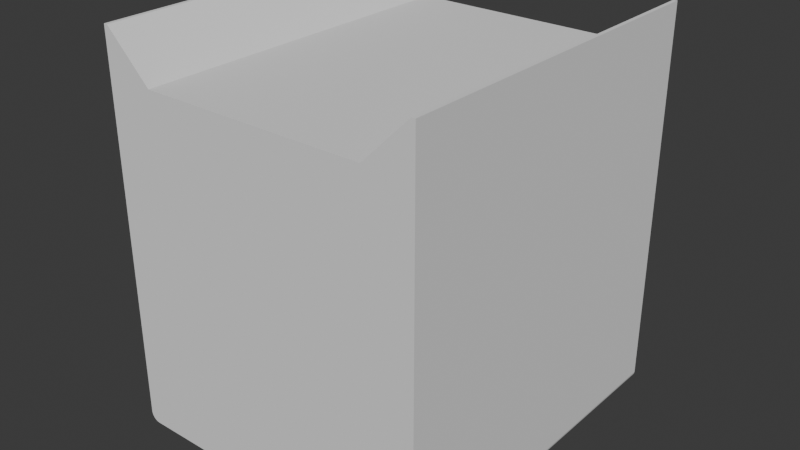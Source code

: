 # Source: gripper_body.blend  (saved by Blender 4.4.30; exported with 4.5.12 LTS)
import bpy
from mathutils import Matrix  # noqa: F401  (used for matrix-valued properties, if any)

bpy.ops.wm.read_factory_settings(use_empty=True)
scene = bpy.context.scene
scene.name = 'Scene'

# ---- collections
col_collection = bpy.data.collections.new('Collection'); scene.collection.children.link(col_collection)

# ---- world
world_world = bpy.data.worlds.new('World'); scene.world = world_world
world_world.use_nodes = True; world_world.node_tree.nodes.clear()
_N = world_world.node_tree.nodes; _L = world_world.node_tree.links
n0 = _N.new('ShaderNodeOutputWorld'); n0.name = 'World Output'; n0.location = (300, 300)
n1 = _N.new('ShaderNodeBackground'); n1.name = 'Background'; n1.location = (10, 300)
n1.inputs[0].default_value = (0.05088, 0.05088, 0.05088, 1.0)
_L.new(n1.outputs[0], n0.inputs[0])
n0.is_active_output = True
world_world.color = (0.05088, 0.05088, 0.05088)
world_world.sun_shadow_jitter_overblur = 0.0

# ---- meshes
me_gripper___aruco_shell_back_001 = bpy.data.meshes.new('Gripper - aruco shell back.001')
me_gripper___aruco_shell_back_001.from_pydata([(-50.0, -71.3, 130.4), (-35.8, -71.3, 116.2), (51.2, -71.3, 130.4), (50.0, -71.3, 130.4), (48.31, -71.3, 6.001), (48.61, -71.3, 6.026), (48.92, -71.3, 6.086), (49.17, -71.3, 6.16), (49.48, -71.3, 6.286), (49.81, -71.3, 6.464), (50.04, -71.3, 6.63), (50.3, -71.3, 6.853), (50.56, -71.3, 7.145), (50.75, -71.3, 7.425), (50.89, -71.3, 7.677), (50.99, -71.3, 7.893), (51.08, -71.3, 8.14), (51.15, -71.3, 8.445), (51.2, -71.3, 8.804), (-51.2, -71.3, 130.4), (-48.4, -71.3, 6.004), (-48.73, -71.3, 6.046), (-49.04, -71.3, 6.117), (-49.33, -71.3, 6.221), (-49.62, -71.3, 6.353), (-49.91, -71.3, 6.531), (-50.16, -71.3, 6.723), (-50.36, -71.3, 6.921), (-50.52, -71.3, 7.097), (-50.66, -71.3, 7.285), (-50.83, -71.3, 7.552), (-50.95, -71.3, 7.81), (-51.04, -71.3, 8.03), (-51.11, -71.3, 8.282), (-51.17, -71.3, 8.59), (-51.2, -71.3, 8.894), (35.8, -71.3, 116.2), (-50.0, 41.62, 130.4), (-35.8, 41.62, 116.2), (51.2, 41.62, 130.4), (50.0, 41.62, 130.4), (48.32, 41.62, 6.002), (48.57, 41.62, 6.022), (48.81, 41.62, 6.061), (49.03, 41.62, 6.118), (49.33, 41.62, 6.22), (49.66, 41.62, 6.379), (49.93, 41.62, 6.546), (50.11, 41.62, 6.689), (50.33, 41.62, 6.883), (50.52, 41.62, 7.097), (50.69, 41.62, 7.328), (50.88, 41.62, 7.645), (51.02, 41.62, 7.981), (51.11, 41.62, 8.282), (51.16, 41.62, 8.485), (51.19, 41.62, 8.694), (51.2, 41.62, 8.918), (-51.2, 41.62, 130.4), (-48.38, 41.62, 6.003), (-48.71, 41.62, 6.043), (-49.04, 41.62, 6.119), (-49.39, 41.62, 6.244), (-49.65, 41.62, 6.372), (-49.91, 41.62, 6.536), (-50.2, 41.62, 6.764), (-50.46, 41.62, 7.024), (-50.65, 41.62, 7.272), (-50.79, 41.62, 7.493), (-50.93, 41.62, 7.748), (-51.03, 41.62, 7.991), (-51.09, 41.62, 8.191), (-51.14, 41.62, 8.395), (-51.18, 41.62, 8.627), (-51.2, 41.62, 8.881), (35.8, 41.62, 116.2), (0.07027, -2.37, 4.0), (0.08789, -4.372, 6.0), (0.3751, -2.389, 4.0), (0.2178, -4.385, 6.0), (0.677, -2.435, 4.0), (0.3592, -4.413, 6.0), (0.9438, -2.499, 4.0), (0.4848, -4.45, 6.0), (1.206, -2.583, 4.0), (0.6306, -4.508, 6.0), (1.46, -2.688, 4.0), (1.705, -2.812, 4.0), (0.7919, -4.595, 6.0), (1.913, -2.938, 4.0), (2.089, -3.061, 4.0), (0.9516, -4.709, 6.0), (2.327, -3.254, 4.0), (1.095, -4.843, 6.0), (2.545, -3.466, 4.0), (2.686, -3.626, 4.0), (1.228, -5.005, 6.0), (2.838, -3.819, 4.0), (2.989, -4.048, 4.0), (1.323, -5.162, 6.0), (3.124, -4.289, 4.0), (1.385, -5.292, 6.0), (3.237, -4.538, 4.0), (3.333, -4.797, 4.0), (1.434, -5.427, 6.0), (3.398, -5.03, 4.0), (1.467, -5.554, 6.0), (3.444, -5.24, 4.0), (1.489, -5.683, 6.0), (3.483, -5.513, 4.0), (1.501, -5.84, 6.0), (3.5, -5.787, 4.0), (3.497, -6.031, 4.0), (1.493, -6.023, 6.0), (3.477, -6.275, 4.0), (3.446, -6.485, 4.0), (1.471, -6.165, 6.0), (3.395, -6.726, 4.0), (1.433, -6.317, 6.0), (3.327, -6.959, 4.0), (3.231, -7.219, 4.0), (1.362, -6.5, 6.0), (3.101, -7.494, 4.0), (1.268, -6.673, 6.0), (2.964, -7.733, 4.0), (2.772, -8.009, 4.0), (1.161, -6.821, 6.0), (2.596, -8.218, 4.0), (1.073, -6.919, 6.0), (2.447, -8.373, 4.0), (0.9581, -7.026, 6.0), (2.22, -8.578, 4.0), (1.925, -8.795, 4.0), (0.8097, -7.133, 6.0), (1.636, -8.965, 4.0), (0.6847, -7.205, 6.0), (1.388, -9.084, 4.0), (0.5175, -7.279, 6.0), (1.16, -9.173, 4.0), (0.8675, -9.262, 4.0), (0.3538, -7.328, 6.0), (0.2001, -7.358, 6.0), (0.5692, -9.324, 4.0), (0.296, -9.358, 4.0), (0.03011, -7.37, 6.0), (0.02192, -9.37, 4.0), (-0.1267, -7.365, 6.0), (-0.2223, -9.363, 4.0), (-0.4341, -9.343, 4.0), (-0.2697, -7.346, 6.0), (-0.677, -9.305, 4.0), (-0.4097, -7.314, 6.0), (-0.9439, -9.241, 4.0), (-1.147, -9.177, 4.0), (-0.5948, -7.248, 6.0), (-1.348, -9.101, 4.0), (-1.57, -8.999, 4.0), (-0.7581, -7.165, 6.0), (-1.811, -8.866, 4.0), (-0.9211, -7.056, 6.0), (-2.04, -8.715, 4.0), (-2.281, -8.526, 4.0), (-1.058, -6.934, 6.0), (-2.546, -8.273, 4.0), (-1.147, -6.837, 6.0), (-2.745, -8.042, 4.0), (-1.227, -6.734, 6.0), (-2.872, -7.871, 4.0), (-2.989, -7.692, 4.0), (-1.311, -6.601, 6.0), (-3.094, -7.506, 4.0), (-3.189, -7.314, 4.0), (-1.39, -6.436, 6.0), (-3.293, -7.059, 4.0), (-1.456, -6.237, 6.0), (-3.376, -6.797, 4.0), (-3.438, -6.529, 4.0), (-1.489, -6.057, 6.0), (-3.483, -6.227, 4.0), (-1.501, -5.9, 6.0), (-3.5, -5.953, 4.0), (-3.497, -5.709, 4.0), (-1.492, -5.704, 6.0), (-3.477, -5.465, 4.0), (-3.435, -5.193, 4.0), (-1.463, -5.536, 6.0), (-3.355, -4.866, 4.0), (-1.428, -5.41, 6.0), (-3.231, -4.521, 4.0), (-1.378, -5.275, 6.0), (-3.073, -4.191, 4.0), (-1.302, -5.123, 6.0), (-2.914, -3.931, 4.0), (-1.186, -4.949, 6.0), (-2.772, -3.732, 4.0), (-2.616, -3.544, 4.0), (-1.046, -4.793, 6.0), (-2.425, -3.345, 4.0), (-2.196, -3.143, 4.0), (-0.9168, -4.682, 6.0), (-1.95, -2.962, 4.0), (-0.7544, -4.572, 6.0), (-1.716, -2.819, 4.0), (-1.499, -2.706, 4.0), (-0.578, -4.485, 6.0), (-1.304, -2.622, 4.0), (-1.103, -2.547, 4.0), (-0.4052, -4.424, 6.0), (-0.8681, -2.479, 4.0), (-0.5686, -2.415, 4.0), (-0.2258, -4.386, 6.0), (-0.2351, -2.377, 4.0), (-0.05652, -4.37, 6.0), (-35.76, -5.0, 4.0), (-29.76, -5.0, 4.0), (-36.28, -5.0, 6.0), (-30.28, -5.0, 6.0), (4.5, -21.0, 6.0), (4.5, -21.0, 4.0), (4.5, 4.53e-07, 6.0), (4.5, 3.02e-07, 4.0), (-4.5, -21.0, 4.0), (-4.5, -21.0, 6.0), (-4.5, 3.02e-07, 4.0), (-4.5, 4.53e-07, 6.0), (-10.71, 37.4, 12.0), (-10.67, 37.4, 6.0), (-10.56, 37.42, 12.0), (-10.52, 37.43, 6.0), (-10.44, 37.45, 12.0), (-10.4, 37.46, 6.0), (-10.31, 37.5, 12.0), (-10.31, 37.5, 6.0), (-10.21, 37.55, 6.0), (-10.17, 37.59, 12.0), (-10.14, 37.61, 6.0), (-10.06, 37.67, 6.0), (-10.06, 37.68, 12.0), (-9.997, 37.74, 6.0), (-9.993, 37.75, 12.0), (-9.932, 37.82, 6.0), (-9.929, 37.83, 12.0), (-9.872, 37.92, 6.0), (-9.869, 37.93, 12.0), (-9.83, 38.01, 6.0), (-9.828, 38.01, 12.0), (-9.797, 38.1, 6.0), (-9.795, 38.1, 12.0), (-9.77, 38.2, 6.0), (-9.762, 38.24, 12.0), (-9.753, 38.31, 6.0), (-9.75, 38.37, 12.0), (-9.75, 38.44, 6.0), (-9.752, 38.46, 12.0), (-9.768, 38.6, 6.0), (-9.766, 38.59, 12.0), (-9.807, 38.74, 12.0), (-9.809, 38.74, 6.0), (-9.861, 38.86, 6.0), (-9.868, 38.87, 12.0), (-9.919, 38.96, 6.0), (-9.942, 38.99, 12.0), (-9.982, 39.04, 6.0), (-10.05, 39.12, 12.0), (-10.07, 39.13, 6.0), (-10.15, 39.2, 6.0), (-10.19, 39.23, 12.0), (-10.27, 39.28, 6.0), (-10.31, 39.3, 12.0), (-10.41, 39.34, 6.0), (-10.45, 39.36, 12.0), (-10.55, 39.38, 6.0), (-10.62, 39.39, 12.0), (-10.67, 39.4, 6.0), (-10.78, 39.4, 6.0), (-10.78, 39.4, 12.0), (-10.91, 39.39, 12.0), (-10.91, 39.39, 6.0), (-11.02, 39.36, 6.0), (-11.04, 39.36, 12.0), (-11.13, 39.33, 6.0), (-11.14, 39.32, 12.0), (-11.26, 39.26, 6.0), (-11.23, 39.28, 12.0), (-11.35, 39.2, 12.0), (-11.38, 39.17, 6.0), (-11.45, 39.11, 12.0), (-11.47, 39.09, 6.0), (-11.52, 39.04, 12.0), (-11.55, 39.0, 6.0), (-11.59, 38.95, 12.0), (-11.63, 38.88, 6.0), (-11.64, 38.85, 12.0), (-11.68, 38.78, 6.0), (-11.69, 38.74, 12.0), (-11.71, 38.68, 6.0), (-11.73, 38.58, 12.0), (-11.74, 38.56, 6.0), (-11.75, 38.44, 6.0), (-11.75, 38.43, 12.0), (-11.75, 38.32, 6.0), (-11.74, 38.28, 12.0), (-11.74, 38.23, 6.0), (-11.72, 38.16, 12.0), (-11.71, 38.14, 6.0), (-11.69, 38.05, 12.0), (-11.68, 38.04, 6.0), (-11.62, 37.91, 6.0), (-11.62, 37.9, 12.0), (-11.55, 37.79, 6.0), (-11.52, 37.76, 12.0), (-11.47, 37.71, 6.0), (-11.42, 37.65, 12.0), (-11.39, 37.63, 6.0), (-11.31, 37.57, 12.0), (-11.3, 37.57, 6.0), (-11.21, 37.51, 6.0), (-11.2, 37.51, 12.0), (-11.09, 37.46, 6.0), (-11.11, 37.47, 12.0), (-11.02, 37.44, 12.0), (-10.94, 37.42, 6.0), (-10.88, 37.41, 12.0), (-10.81, 37.4, 6.0), (-4.65, 8.305e-07, 11.0), (-4.65, 4.643e-07, 6.15), (-4.65, 0.6, 11.0), (-4.65, 0.6, 6.15), (10.83, 37.4, 6.0), (10.83, 37.4, 12.0), (10.94, 37.42, 12.0), (10.98, 37.43, 6.0), (11.06, 37.45, 12.0), (11.1, 37.46, 6.0), (11.19, 37.5, 12.0), (11.19, 37.5, 6.0), (11.29, 37.55, 6.0), (11.33, 37.59, 12.0), (11.38, 37.63, 6.0), (11.44, 37.68, 12.0), (11.47, 37.7, 6.0), (11.51, 37.75, 12.0), (11.54, 37.78, 6.0), (11.57, 37.83, 12.0), (11.61, 37.88, 6.0), (11.63, 37.93, 12.0), (11.67, 38.01, 6.0), (11.68, 38.04, 12.0), (11.71, 38.13, 6.0), (11.72, 38.16, 12.0), (11.73, 38.22, 6.0), (11.74, 38.26, 12.0), (11.75, 38.32, 6.0), (11.75, 38.37, 12.0), (11.75, 38.43, 6.0), (11.74, 38.52, 12.0), (11.74, 38.53, 6.0), (11.73, 38.62, 6.0), (11.72, 38.64, 12.0), (11.69, 38.75, 12.0), (11.69, 38.75, 6.0), (11.63, 38.87, 6.0), (11.63, 38.87, 12.0), (11.58, 38.96, 6.0), (11.56, 38.99, 12.0), (11.5, 39.06, 6.0), (11.48, 39.08, 12.0), (11.42, 39.14, 6.0), (11.39, 39.17, 12.0), (11.33, 39.21, 6.0), (11.26, 39.26, 12.0), (11.24, 39.27, 6.0), (11.15, 39.32, 6.0), (11.14, 39.32, 12.0), (11.04, 39.36, 6.0), (11.03, 39.36, 12.0), (10.88, 39.39, 6.0), (10.88, 39.39, 12.0), (10.72, 39.4, 6.0), (10.72, 39.4, 12.0), (10.59, 39.39, 12.0), (10.59, 39.39, 6.0), (10.48, 39.36, 6.0), (10.5, 39.37, 12.0), (10.41, 39.34, 12.0), (10.37, 39.33, 6.0), (10.3, 39.29, 12.0), (10.26, 39.27, 6.0), (10.2, 39.23, 12.0), (10.16, 39.21, 6.0), (10.09, 39.15, 12.0), (10.05, 39.12, 6.0), (9.993, 39.05, 12.0), (9.947, 39.0, 6.0), (9.909, 38.94, 12.0), (9.885, 38.9, 6.0), (9.842, 38.82, 12.0), (9.837, 38.81, 6.0), (9.786, 38.67, 6.0), (9.792, 38.69, 12.0), (9.764, 38.57, 12.0), (9.755, 38.51, 6.0), (9.75, 38.43, 12.0), (9.75, 38.34, 6.0), (9.756, 38.28, 12.0), (9.769, 38.2, 6.0), (9.778, 38.16, 12.0), (9.795, 38.1, 6.0), (9.811, 38.06, 12.0), (9.845, 37.97, 6.0), (9.867, 37.93, 12.0), (9.914, 37.85, 6.0), (9.947, 37.8, 12.0), (9.998, 37.74, 6.0), (10.03, 37.7, 12.0), (10.1, 37.64, 6.0), (10.12, 37.62, 12.0), (10.2, 37.57, 6.0), (10.23, 37.55, 12.0), (10.29, 37.51, 6.0), (10.34, 37.49, 12.0), (10.41, 37.46, 6.0), (10.46, 37.44, 12.0), (10.56, 37.42, 6.0), (10.59, 37.41, 12.0), (10.69, 37.4, 6.0), (10.72, 37.4, 12.0), (-2.65, 8.305e-07, 11.0), (-2.65, 0.6, 11.0), (-2.65, 4.643e-07, 6.15), (-2.65, 0.6, 6.15), (0.03816, 21.9, 5.0), (0.01089, 20.9, 6.0), (0.3176, 20.91, 6.0), (0.2462, 21.91, 5.0), (0.4911, 21.93, 5.0), (0.6649, 20.94, 6.0), (0.8008, 21.98, 5.0), (0.9648, 20.99, 6.0), (1.307, 21.07, 6.0), (1.003, 22.03, 5.0), (1.24, 22.1, 5.0), (1.681, 21.19, 6.0), (1.534, 22.21, 5.0), (1.964, 21.3, 6.0), (1.756, 22.31, 5.0), (2.202, 21.41, 6.0), (1.973, 22.42, 5.0), (2.434, 21.53, 6.0), (2.659, 21.67, 6.0), (2.181, 22.55, 5.0), (2.914, 21.84, 6.0), (2.354, 22.67, 5.0), (2.575, 22.84, 5.0), (3.19, 22.05, 6.0), (3.418, 22.25, 6.0), (2.807, 23.05, 5.0), (3.605, 22.43, 6.0), (3.022, 23.28, 5.0), (3.811, 22.66, 6.0), (3.197, 23.49, 5.0), (3.972, 22.86, 6.0), (4.128, 23.08, 6.0), (3.318, 23.67, 5.0), (3.431, 23.84, 5.0), (4.292, 23.33, 6.0), (3.55, 24.06, 5.0), (4.442, 23.6, 6.0), (3.684, 24.34, 5.0), (4.573, 23.88, 6.0), (4.704, 24.2, 6.0), (3.806, 24.67, 5.0), (4.834, 24.62, 6.0), (3.882, 24.94, 5.0), (3.934, 25.17, 5.0), (4.928, 25.04, 6.0), (3.98, 25.49, 5.0), (4.969, 25.34, 6.0), (4.992, 25.61, 6.0), (3.998, 25.76, 5.0), (5.001, 25.96, 6.0), (4.0, 25.97, 5.0), (3.988, 26.22, 5.0), (4.99, 26.21, 6.0), (4.967, 26.48, 6.0), (3.966, 26.42, 5.0), (3.933, 26.63, 5.0), (4.915, 26.82, 6.0), (3.881, 26.87, 5.0), (4.849, 27.12, 6.0), (3.825, 27.07, 5.0), (4.766, 27.42, 6.0), (3.734, 27.34, 5.0), (4.632, 27.79, 6.0), (3.624, 27.59, 5.0), (4.45, 28.18, 6.0), (3.514, 27.81, 5.0), (4.235, 28.56, 6.0), (3.372, 28.05, 5.0), (3.255, 28.22, 5.0), (4.013, 28.88, 6.0), (3.129, 28.39, 5.0), (3.824, 29.12, 6.0), (2.947, 28.61, 5.0), (3.589, 29.38, 6.0), (2.777, 28.78, 5.0), (3.271, 29.68, 6.0), (2.622, 28.92, 5.0), (2.433, 29.08, 5.0), (2.965, 29.93, 6.0), (2.235, 29.22, 5.0), (2.677, 30.12, 6.0), (2.028, 29.35, 5.0), (2.336, 30.32, 6.0), (1.845, 29.45, 5.0), (1.656, 29.54, 5.0), (2.024, 30.47, 6.0), (1.464, 29.62, 5.0), (1.74, 30.59, 6.0), (1.266, 29.7, 5.0), (1.452, 30.69, 6.0), (0.9986, 29.77, 5.0), (1.155, 30.77, 6.0), (0.7259, 29.83, 5.0), (0.7695, 30.84, 6.0), (0.4497, 29.88, 5.0), (0.425, 30.88, 6.0), (0.2423, 29.89, 5.0), (0.1186, 30.9, 6.0), (0.03165, 29.9, 5.0), (-0.2305, 30.9, 6.0), (-0.2123, 29.89, 5.0), (-0.4562, 29.87, 5.0), (-0.5783, 30.87, 6.0), (-0.7323, 29.83, 5.0), (-0.9672, 30.81, 6.0), (-1.005, 29.77, 5.0), (-1.391, 30.7, 6.0), (-1.239, 29.7, 5.0), (-1.72, 30.6, 6.0), (-1.469, 29.62, 5.0), (-1.964, 30.5, 6.0), (-1.757, 29.49, 5.0), (-2.242, 30.37, 6.0), (-2.003, 29.36, 5.0), (-2.587, 30.18, 6.0), (-2.24, 29.22, 5.0), (-2.914, 29.96, 6.0), (-2.493, 29.03, 5.0), (-3.19, 29.75, 6.0), (-2.705, 28.85, 5.0), (-3.484, 29.49, 6.0), (-2.88, 28.68, 5.0), (-3.754, 29.2, 6.0), (-3.044, 28.5, 5.0), (-3.975, 28.93, 6.0), (-3.197, 28.31, 5.0), (-3.318, 28.13, 5.0), (-4.152, 28.69, 6.0), (-3.449, 27.93, 5.0), (-4.338, 28.39, 6.0), (-3.582, 27.68, 5.0), (-4.519, 28.04, 6.0), (-3.711, 27.4, 5.0), (-4.657, 27.72, 6.0), (-3.817, 27.1, 5.0), (-4.787, 27.35, 6.0), (-3.873, 26.9, 5.0), (-4.885, 26.97, 6.0), (-3.921, 26.69, 5.0), (-4.941, 26.67, 6.0), (-3.972, 26.38, 5.0), (-4.984, 26.32, 6.0), (-3.997, 26.07, 5.0), (-5.001, 25.93, 6.0), (-3.999, 25.76, 5.0), (-4.993, 25.63, 6.0), (-3.975, 25.44, 5.0), (-4.972, 25.37, 6.0), (-4.93, 25.06, 6.0), (-3.933, 25.17, 5.0), (-4.87, 24.76, 6.0), (-3.881, 24.93, 5.0), (-4.804, 24.51, 6.0), (-3.815, 24.69, 5.0), (-4.724, 24.26, 6.0), (-3.734, 24.46, 5.0), (-4.599, 23.93, 6.0), (-3.653, 24.27, 5.0), (-3.547, 24.05, 5.0), (-4.43, 23.58, 6.0), (-3.446, 23.87, 5.0), (-4.235, 23.24, 6.0), (-3.334, 23.69, 5.0), (-4.039, 22.95, 6.0), (-3.151, 23.43, 5.0), (-3.851, 22.71, 6.0), (-2.971, 23.22, 5.0), (-3.619, 22.45, 6.0), (-2.802, 23.04, 5.0), (-3.369, 22.2, 6.0), (-2.649, 22.9, 5.0), (-2.488, 22.77, 5.0), (-3.103, 21.98, 6.0), (-2.235, 22.58, 5.0), (-2.822, 21.77, 6.0), (-2.566, 21.61, 6.0), (-1.967, 22.42, 5.0), (-2.338, 21.48, 6.0), (-1.688, 22.27, 5.0), (-2.063, 21.34, 6.0), (-1.365, 22.14, 5.0), (-1.782, 21.23, 6.0), (-1.492, 21.13, 6.0), (-1.066, 22.04, 5.0), (-1.199, 21.05, 6.0), (-0.7944, 21.98, 5.0), (-0.9434, 20.99, 6.0), (-0.4842, 21.93, 5.0), (-0.5965, 20.93, 6.0), (-0.2065, 21.9, 5.0), (-0.2508, 20.91, 6.0), (8.751, 25.84, 6.0), (8.752, 25.79, 12.0), (8.752, 38.51, 12.0), (29.76, -5.0, 4.0), (30.28, -5.0, 6.0), (29.76, 3.02e-07, 4.0), (30.28, 4.53e-07, 6.0), (8.76, 25.7, 6.0), (8.775, 25.58, 12.0), (8.785, 25.52, 6.0), (8.806, 25.43, 12.0), (8.825, 25.35, 6.0), (8.849, 25.28, 12.0), (8.892, 25.16, 6.0), (8.924, 25.08, 12.0), (8.989, 24.95, 6.0), (9.02, 24.9, 12.0), (9.088, 24.79, 6.0), (9.104, 24.76, 12.0), (9.213, 24.62, 6.0), (9.188, 24.65, 12.0), (9.314, 24.51, 12.0), (9.369, 24.45, 6.0), (9.455, 24.38, 12.0), (9.514, 24.33, 6.0), (9.607, 24.26, 12.0), (9.642, 24.23, 6.0), (9.761, 24.16, 6.0), (9.8, 24.14, 12.0), (9.915, 24.08, 6.0), (10.01, 24.04, 12.0), (10.13, 24.0, 6.0), (10.19, 23.98, 12.0), (10.33, 23.94, 6.0), (10.34, 23.94, 12.0), (10.54, 23.91, 6.0), (10.48, 23.92, 12.0), (10.62, 23.9, 12.0), (10.73, 23.9, 6.0), (10.77, 23.9, 12.0), (10.88, 23.9, 6.0), (10.96, 23.91, 12.0), (11.02, 23.92, 6.0), (11.16, 23.94, 6.0), (11.17, 23.94, 12.0), (11.36, 24.0, 6.0), (11.37, 24.0, 12.0), (11.59, 24.08, 6.0), (11.55, 24.07, 12.0), (11.71, 24.14, 12.0), (11.79, 24.19, 6.0), (11.86, 24.23, 12.0), (11.94, 24.29, 6.0), (12.01, 24.35, 12.0), (12.06, 24.39, 6.0), (12.18, 24.5, 12.0), (12.2, 24.52, 6.0), (12.31, 24.65, 12.0), (12.34, 24.69, 6.0), (12.41, 24.79, 12.0), (12.46, 24.87, 6.0), (12.49, 24.92, 12.0), (12.54, 25.0, 6.0), (12.57, 25.06, 12.0), (12.62, 25.18, 6.0), (12.63, 25.2, 12.0), (12.67, 25.34, 12.0), (12.68, 25.38, 6.0), (12.7, 25.47, 12.0), (12.72, 25.53, 6.0), (12.73, 25.64, 12.0), (12.74, 25.69, 6.0), (12.75, 25.83, 12.0), (12.75, 25.84, 6.0), (-50.0, 9.0, 24.7), (-39.37, 1.302e-06, 17.25), (-50.0, 1.865e-06, 24.7), (-36.28, 4.53e-07, 6.0), (-30.28, 4.53e-07, 6.0), (34.83, 0.6, 6.0), (34.83, 9.0, 6.0), (23.58, 9.0, 6.0), (-34.83, 0.6, 6.0), (-23.58, 9.0, 6.0), (-34.83, 9.0, 6.0), (10.46, 40.38, 6.0), (-10.68, 40.4, 6.0), (10.66, 40.4, 6.0), (9.941, 40.23, 6.0), (-12.66, 39.01, 6.0), (8.752, 38.51, 6.0), (-10.48, 40.38, 6.0), (-9.745, 40.13, 6.0), (-9.613, 40.05, 6.0), (9.724, 40.12, 6.0), (-9.331, 39.81, 6.0), (10.15, 40.31, 6.0), (10.32, 40.35, 6.0), (-9.931, 40.23, 6.0), (12.66, 39.01, 6.0), (-9.088, 39.51, 6.0), (-8.98, 39.33, 6.0), (-8.886, 39.13, 6.0), (8.775, 38.72, 6.0), (9.352, 39.83, 6.0), (9.468, 39.94, 6.0), (9.578, 40.02, 6.0), (8.994, 39.36, 6.0), (8.818, 38.92, 6.0), (12.7, 38.83, 6.0), (-9.487, 39.95, 6.0), (-9.192, 39.65, 6.0), (9.244, 39.72, 6.0), (-8.816, 38.91, 6.0), (-8.773, 38.71, 6.0), (-8.752, 38.5, 6.0), (9.114, 39.55, 6.0), (-10.31, 40.35, 6.0), (-10.14, 40.31, 6.0), (-8.752, 25.79, 6.0), (8.897, 39.15, 6.0), (12.73, 38.67, 6.0), (-12.18, 24.5, 6.0), (12.75, 38.49, 6.0), (-10.96, 23.91, 6.0), (-12.31, 24.65, 6.0), (-12.67, 25.34, 6.0), (-9.65, 24.23, 6.0), (-9.8, 24.14, 6.0), (-10.01, 24.04, 6.0), (-10.48, 23.92, 6.0), (-10.62, 23.9, 6.0), (-10.77, 23.9, 6.0), (-11.37, 24.0, 6.0), (-12.01, 24.35, 6.0), (-9.221, 24.61, 6.0), (-9.377, 24.44, 6.0), (-10.19, 23.98, 6.0), (-10.34, 23.94, 6.0), (-11.17, 23.94, 6.0), (-12.75, 38.49, 6.0), (-8.806, 25.43, 6.0), (-11.55, 24.07, 6.0), (-11.71, 24.14, 6.0), (-11.86, 24.23, 6.0), (-12.41, 24.79, 6.0), (-12.49, 24.92, 6.0), (-12.63, 25.2, 6.0), (-12.73, 38.68, 6.0), (-12.7, 38.84, 6.0), (-9.104, 24.76, 6.0), (-9.522, 24.32, 6.0), (-12.57, 25.06, 6.0), (-12.7, 25.47, 6.0), (-12.75, 25.83, 6.0), (-8.775, 25.58, 6.0), (-8.924, 25.08, 6.0), (-8.849, 25.28, 6.0), (-9.02, 24.9, 6.0), (-12.73, 25.64, 6.0), (36.28, -5.0, 6.0), (36.28, 4.53e-07, 6.0), (-50.0, 1.735e-06, 22.99), (-50.0, 6.0, 22.99), (-50.0, 6.0, 14.86), (-50.0, 9.0, 14.68), (-10.85, 40.4, 4.0), (10.83, 40.4, 4.0), (35.76, -5.0, 4.0), (-12.75, 25.84, 12.0), (-12.74, 25.69, 12.0), (-12.72, 25.53, 12.0), (-12.68, 25.38, 12.0), (-12.62, 25.18, 12.0), (-12.54, 25.0, 12.0), (-12.46, 24.87, 12.0), (-12.34, 24.69, 12.0), (-12.2, 24.52, 12.0), (-12.06, 24.39, 12.0), (-11.94, 24.29, 12.0), (-11.79, 24.19, 12.0), (-11.59, 24.08, 12.0), (-11.36, 24.0, 12.0), (-11.16, 23.94, 12.0), (-11.02, 23.92, 12.0), (-10.88, 23.9, 12.0), (-10.73, 23.9, 12.0), (-10.54, 23.91, 12.0), (-10.33, 23.94, 12.0), (-10.13, 24.0, 12.0), (-9.915, 24.08, 12.0), (-9.761, 24.16, 12.0), (-9.642, 24.23, 12.0), (-9.514, 24.33, 12.0), (-9.369, 24.45, 12.0), (-9.213, 24.62, 12.0), (-9.088, 24.79, 12.0), (-9.007, 24.92, 12.0), (-8.927, 25.08, 12.0), (-8.857, 25.25, 12.0), (-8.808, 25.42, 12.0), (-8.779, 25.56, 12.0), (-8.76, 25.7, 12.0), (-8.75, 25.85, 12.0), (50.0, 9.0, 14.86), (50.0, 6.0, 14.68), (49.99, 9.0, 14.5), (49.96, 6.0, 14.07), (49.97, 9.0, 14.12), (49.93, 9.0, 13.74), (49.9, 6.0, 13.49), (49.88, 9.0, 13.36), (49.82, 6.0, 13.01), (49.81, 9.0, 12.98), (49.72, 6.0, 12.55), (49.71, 9.0, 12.5), (49.6, 6.0, 12.08), (49.6, 9.0, 12.04), (49.5, 6.0, 11.71), (49.46, 9.0, 11.58), (49.35, 6.0, 11.26), (49.3, 9.0, 11.13), (49.14, 6.0, 10.72), (49.12, 9.0, 10.68), (48.94, 6.0, 10.28), (48.92, 9.0, 10.25), (48.77, 6.0, 9.936), (48.75, 9.0, 9.906), (48.58, 6.0, 9.598), (48.52, 9.0, 9.479), (48.34, 6.0, 9.191), (48.27, 9.0, 9.075), (48.08, 6.0, 8.783), (48.0, 9.0, 8.671), (47.85, 6.0, 8.47), (47.72, 9.0, 8.29), (47.56, 6.0, 8.095), (47.41, 9.0, 7.91), (47.3, 6.0, 7.783), (47.06, 6.0, 7.515), (47.03, 9.0, 7.48), (46.72, 6.0, 7.166), (46.7, 9.0, 7.142), (46.38, 6.0, 6.841), (46.34, 9.0, 6.809), (46.01, 6.0, 6.523), (45.98, 9.0, 6.501), (45.71, 6.0, 6.283), (45.57, 9.0, 6.174), (45.42, 6.0, 6.07), (39.35, 1.301e-06, 17.23), (50.0, 1.865e-06, 24.7), (50.0, 9.0, 24.7), (35.76, 6.0, 4.0), (-42.47, 6.0, 4.0), (-42.47, 9.0, 4.0), (-35.76, 6.0, 4.0), (-23.58, 9.0, 4.0), (23.58, 9.0, 4.0), (42.47, 9.0, 4.0), (42.47, 6.0, 4.0), (-3.958, 25.32, 4.0), (11.19, 40.35, 4.0), (-3.915, 25.08, 4.0), (-3.999, 26.01, 4.0), (-3.511, 27.82, 4.0), (11.02, 40.38, 4.0), (12.39, 39.54, 4.0), (-3.999, 25.8, 4.0), (-3.989, 25.6, 4.0), (11.36, 40.31, 4.0), (-3.622, 27.6, 4.0), (-3.932, 26.64, 4.0), (12.52, 39.33, 4.0), (12.6, 39.15, 4.0), (3.331, 23.68, 4.0), (1.011, 29.77, 4.0), (1.279, 29.69, 4.0), (-0.9922, 29.78, 4.0), (-3.706, 27.41, 4.0), (-3.802, 27.15, 4.0), (-3.879, 26.88, 4.0), (-3.978, 26.33, 4.0), (-29.76, 3.02e-07, 4.0), (11.57, 40.23, 4.0), (11.75, 40.13, 4.0), (11.89, 40.05, 4.0), (-3.553, 24.06, 4.0), (3.444, 23.86, 4.0), (3.544, 24.04, 4.0), (3.936, 26.62, 4.0), (0.3574, 29.88, 4.0), (0.1482, 29.9, 4.0), (-0.7194, 29.84, 4.0), (-1.26, 29.7, 4.0), (-1.554, 29.59, 4.0), (-3.858, 24.84, 4.0), (-2.498, 22.78, 4.0), (-2.246, 22.59, 4.0), (3.19, 23.49, 4.0), (3.871, 24.89, 4.0), (3.932, 25.16, 4.0), (3.978, 25.47, 4.0), (3.726, 27.36, 4.0), (2.837, 28.72, 4.0), (0.8036, 29.82, 4.0), (0.6011, 29.86, 4.0), (-0.09487, 29.9, 4.0), (-0.4078, 29.88, 4.0), (-2.773, 28.78, 4.0), (-2.943, 28.61, 4.0), (-3.103, 28.42, 4.0), (-3.231, 28.26, 4.0), (-3.369, 28.06, 4.0), (12.01, 39.95, 4.0), (12.13, 39.85, 4.0), (12.25, 39.72, 4.0), (-3.45, 23.88, 4.0), (-3.342, 23.7, 4.0), (3.665, 24.3, 4.0), (3.884, 26.86, 4.0), (3.819, 27.09, 4.0), (3.615, 27.61, 4.0), (3.487, 27.86, 4.0), (3.36, 28.07, 4.0), (3.242, 28.24, 4.0), (2.58, 28.96, 4.0), (-3.775, 24.57, 4.0), (-3.159, 23.44, 4.0), (-2.956, 23.2, 4.0), (-1.979, 22.42, 4.0), (3.78, 24.59, 4.0), (3.998, 25.75, 4.0), (4.0, 25.96, 4.0), (3.989, 26.2, 4.0), (3.072, 28.46, 4.0), (2.358, 29.13, 4.0), (1.507, 29.61, 4.0), (-1.839, 29.45, 4.0), (-2.053, 29.33, 4.0), (-2.258, 29.2, 4.0), (-2.618, 28.92, 4.0), (-12.3, 39.66, 4.0), (-12.48, 39.4, 4.0), (-3.673, 24.31, 4.0), (-2.736, 22.98, 4.0), (-1.701, 22.28, 4.0), (3.967, 26.42, 4.0), (2.186, 29.25, 4.0), (2.008, 29.36, 4.0), (-12.19, 39.79, 4.0), (-1.075, 22.05, 4.0), (1.326, 22.13, 4.0), (1.763, 29.49, 4.0), (-11.04, 40.38, 4.0), (-2.456, 29.06, 4.0), (-12.4, 39.54, 4.0), (-12.55, 39.28, 4.0), (3.013, 23.27, 4.0), (-11.54, 40.24, 4.0), (-12.09, 39.89, 4.0), (-11.96, 39.99, 4.0), (-12.6, 39.16, 4.0), (1.746, 22.3, 4.0), (2.229, 22.58, 4.0), (-11.18, 40.35, 4.0), (-11.35, 40.31, 4.0), (-11.82, 40.09, 4.0), (-0.8422, 21.99, 4.0), (1.555, 22.21, 4.0), (2.483, 22.76, 4.0), (2.797, 23.04, 4.0), (-11.7, 40.16, 4.0), (-1.472, 22.18, 4.0), (-1.279, 22.11, 4.0), (1.961, 22.41, 4.0), (2.646, 22.9, 4.0), (1.06, 22.04, 4.0), (-0.498, 21.93, 4.0), (0.02499, 21.9, 4.0), (0.304, 21.91, 4.0), (-0.2181, 21.91, 4.0), (0.7879, 21.98, 4.0), (0.5481, 21.94, 4.0), (50.0, 6.0, 22.99), (50.0, 1.735e-06, 22.99), (-10.79, 40.4, 12.0), (-10.6, 40.39, 12.0), (-10.46, 40.38, 12.0), (-10.32, 40.35, 12.0), (-10.15, 40.31, 12.0), (-9.941, 40.23, 12.0), (-9.724, 40.12, 12.0), (-9.578, 40.02, 12.0), (-9.468, 39.94, 12.0), (-9.352, 39.83, 12.0), (-9.244, 39.72, 12.0), (-9.114, 39.55, 12.0), (-8.994, 39.36, 12.0), (-8.897, 39.15, 12.0), (-8.818, 38.92, 12.0), (-8.775, 38.72, 12.0), (-8.752, 38.51, 12.0), (-11.02, 40.38, 12.0), (-11.19, 40.35, 12.0), (-11.36, 40.31, 12.0), (-11.57, 40.23, 12.0), (-11.75, 40.13, 12.0), (-11.89, 40.05, 12.0), (-12.01, 39.95, 12.0), (-12.13, 39.85, 12.0), (-12.25, 39.72, 12.0), (-12.39, 39.54, 12.0), (-12.52, 39.33, 12.0), (-12.6, 39.16, 12.0), (-12.66, 39.0, 12.0), (-12.7, 38.83, 12.0), (-12.73, 38.67, 12.0), (-12.75, 38.49, 12.0), (9.75, 25.85, 6.0), (11.65, 26.33, 6.0), (9.753, 25.99, 6.0), (9.77, 26.1, 6.0), (9.804, 26.23, 6.0), (9.856, 26.35, 6.0), (9.903, 26.43, 6.0), (9.969, 26.53, 6.0), (10.04, 26.6, 6.0), (10.12, 26.67, 6.0), (10.24, 26.76, 6.0), (10.38, 26.83, 6.0), (10.48, 26.86, 6.0), (10.58, 26.89, 6.0), (10.71, 26.9, 6.0), (10.82, 26.9, 6.0), (10.93, 26.88, 6.0), (11.05, 26.86, 6.0), (11.18, 26.8, 6.0), (11.3, 26.73, 6.0), (11.38, 26.68, 6.0), (11.46, 26.61, 6.0), (11.53, 26.52, 6.0), (11.6, 26.43, 6.0), (11.7, 26.22, 6.0), (11.73, 26.08, 6.0), (11.75, 25.96, 6.0), (11.75, 25.86, 6.0), (11.73, 25.71, 6.0), (11.69, 25.55, 6.0), (11.63, 25.43, 6.0), (11.57, 25.32, 6.0), (11.5, 25.24, 6.0), (11.41, 25.15, 6.0), (11.3, 25.06, 6.0), (11.17, 24.99, 6.0), (11.05, 24.95, 6.0), (10.91, 24.91, 6.0), (10.75, 24.9, 6.0), (10.61, 24.91, 6.0), (10.47, 24.94, 6.0), (10.35, 24.98, 6.0), (10.26, 25.03, 6.0), (10.17, 25.09, 6.0), (10.07, 25.16, 6.0), (9.981, 25.26, 6.0), (9.915, 25.35, 6.0), (9.861, 25.44, 6.0), (9.803, 25.58, 6.0), (9.767, 25.71, 6.0), (36.14, 8.305e-07, 11.0), (36.81, 1.025e-06, 13.57), (36.14, 0.6, 11.0), (36.81, 9.0, 13.58), (-36.14, 0.6, 11.0), (-36.14, 8.305e-07, 11.0), (-42.98, 9.0, 9.91), (-42.86, 9.0, 10.01), (-42.37, 9.0, 10.72), (-45.25, 9.0, 12.49), (-42.33, 9.0, 10.86), (-42.3, 9.0, 11.6), (-48.94, 9.0, 10.28), (-45.68, 9.0, 10.9), (-42.28, 9.0, 11.42), (-42.79, 9.0, 12.53), (-38.63, 9.0, 16.62), (-45.34, 9.0, 12.39), (-49.72, 9.0, 12.55), (-49.82, 9.0, 13.01), (-45.69, 9.0, 11.66), (-49.35, 9.0, 11.26), (-49.5, 9.0, 11.71), (-45.72, 9.0, 11.38), (-49.14, 9.0, 10.72), (-45.71, 9.0, 11.05), (-48.77, 9.0, 9.936), (-42.45, 9.0, 10.54), (-42.99, 9.0, 12.7), (-43.12, 9.0, 12.78), (-44.01, 9.0, 13.03), (-44.16, 9.0, 13.02), (-44.83, 9.0, 12.81), (-45.42, 9.0, 12.28), (-45.42, 9.0, 10.31), (-47.85, 9.0, 8.47), (-42.3, 9.0, 11.01), (-42.28, 9.0, 11.2), (-43.74, 9.0, 13.01), (-43.88, 9.0, 13.02), (-44.32, 9.0, 12.99), (-45.16, 9.0, 12.57), (-49.6, 9.0, 12.08), (-45.71, 9.0, 11.5), (-45.72, 9.0, 11.23), (-43.27, 9.0, 12.86), (-44.6, 9.0, 12.92), (-44.71, 9.0, 12.87), (-44.95, 9.0, 12.74), (-45.06, 9.0, 12.66), (-43.13, 9.0, 9.811), (-42.75, 9.0, 10.11), (-42.65, 9.0, 10.22), (-42.56, 9.0, 10.36), (-38.85, 9.0, 16.83), (-42.89, 9.0, 12.62), (-39.08, 9.0, 17.02), (-39.35, 9.0, 17.23), (-43.51, 9.0, 12.95), (-44.47, 9.0, 12.96), (-45.49, 9.0, 12.17), (-48.08, 9.0, 8.783), (-47.3, 9.0, 7.783), (-47.06, 9.0, 7.515), (-45.09, 9.0, 9.962), (-44.16, 9.0, 9.581), (-45.43, 9.0, 6.078), (-43.79, 9.0, 9.587), (-49.9, 9.0, 13.49), (-45.6, 9.0, 11.94), (-45.57, 9.0, 10.59), (-48.34, 9.0, 9.191), (-45.33, 9.0, 10.21), (-47.56, 9.0, 8.095), (-45.23, 9.0, 10.09), (-46.72, 9.0, 7.166), (-44.94, 9.0, 9.855), (-43.96, 9.0, 9.575), (-43.39, 9.0, 12.91), (-43.62, 9.0, 12.98), (-49.96, 9.0, 14.07), (-45.71, 9.0, 6.283), (-44.52, 9.0, 9.656), (-38.42, 9.0, 16.4), (-42.71, 9.0, 12.44), (-38.22, 9.0, 16.18), (-42.61, 9.0, 12.32), (-38.03, 9.0, 15.95), (-37.81, 9.0, 15.66), (-42.53, 9.0, 12.2), (-45.56, 9.0, 12.05), (-45.64, 9.0, 11.82), (-48.58, 9.0, 9.598), (-45.63, 9.0, 10.74), (-46.38, 9.0, 6.841), (-46.01, 9.0, 6.523), (-43.56, 9.0, 9.632), (-43.67, 9.0, 9.606), (-43.43, 9.0, 9.672), (-43.29, 9.0, 9.728), (-42.42, 9.0, 11.98), (-37.02, 9.0, 14.18), (-42.37, 9.0, 11.87), (-36.92, 9.0, 13.9), (-36.81, 9.0, 13.57), (-42.33, 9.0, 11.74), (-37.65, 9.0, 15.41), (-37.49, 9.0, 15.15), (-42.47, 9.0, 12.09), (-37.31, 9.0, 14.84), (-37.16, 9.0, 14.51), (-45.5, 9.0, 10.45), (-44.36, 9.0, 9.613), (-44.83, 9.0, 9.786), (-44.68, 9.0, 9.713), (-10.25, 26.76, 6.0), (-11.75, 25.94, 6.0), (-11.74, 26.06, 6.0), (-11.71, 26.18, 6.0), (-11.67, 26.29, 6.0), (-11.62, 26.4, 6.0), (-11.55, 26.5, 6.0), (-11.47, 26.6, 6.0), (-11.37, 26.68, 6.0), (-11.26, 26.76, 6.0), (-11.12, 26.83, 6.0), (-11.02, 26.86, 6.0), (-10.92, 26.89, 6.0), (-10.79, 26.9, 6.0), (-10.68, 26.9, 6.0), (-10.57, 26.88, 6.0), (-10.45, 26.86, 6.0), (-10.34, 26.81, 6.0), (-10.16, 26.71, 6.0), (-10.05, 26.61, 6.0), (-9.966, 26.52, 6.0), (-9.904, 26.44, 6.0), (-9.85, 26.34, 6.0), (-9.809, 26.24, 6.0), (-9.779, 26.14, 6.0), (-9.76, 26.05, 6.0), (-9.75, 25.93, 6.0), (-9.753, 25.81, 6.0), (-9.769, 25.71, 6.0), (-9.799, 25.59, 6.0), (-9.859, 25.44, 6.0), (-9.942, 25.31, 6.0), (-10.04, 25.19, 6.0), (-10.14, 25.11, 6.0), (-10.23, 25.05, 6.0), (-10.35, 24.98, 6.0), (-10.45, 24.95, 6.0), (-10.59, 24.91, 6.0), (-10.75, 24.9, 6.0), (-10.89, 24.91, 6.0), (-11.03, 24.94, 6.0), (-11.15, 24.98, 6.0), (-11.24, 25.03, 6.0), (-11.33, 25.09, 6.0), (-11.44, 25.18, 6.0), (-11.53, 25.27, 6.0), (-11.6, 25.38, 6.0), (-11.67, 25.5, 6.0), (-11.72, 25.65, 6.0), (-11.75, 25.81, 6.0), (-36.82, 1.026e-06, 13.59), (-40.58, 1.237e-06, 16.39), (-38.11, 9.78e-07, 12.95), (-38.03, 9.581e-07, 12.69), (40.58, 1.237e-06, 16.39), (38.04, 9.606e-07, 12.72), (-38.32, 1.021e-06, 13.52), (-37.03, 1.073e-06, 14.21), (-38.47, 1.046e-06, 13.85), (-37.17, 1.098e-06, 14.54), (-38.21, 9.998e-07, 13.24), (-36.92, 1.051e-06, 13.92), (38.18, 9.933e-07, 13.16), (36.92, 1.049e-06, 13.9), (38.33, 1.023e-06, 13.55), (37.02, 1.07e-06, 14.18), (38.51, 1.052e-06, 13.93), (37.31, 1.12e-06, 14.84), (37.16, 1.096e-06, 14.51), (-40.23, 1.217e-06, 16.11), (-39.05, 1.284e-06, 17.0), (-39.92, 1.195e-06, 15.83), (-38.4, 1.237e-06, 16.38), (-39.67, 1.176e-06, 15.57), (-38.74, 1.263e-06, 16.73), (38.87, 1.099e-06, 14.56), (37.65, 1.164e-06, 15.41), (37.49, 1.144e-06, 15.15), (38.71, 1.08e-06, 14.3), (40.03, 1.203e-06, 15.94), (38.85, 1.27e-06, 16.83), (39.81, 1.187e-06, 15.73), (38.63, 1.255e-06, 16.62), (39.61, 1.171e-06, 15.51), (-39.13, 1.127e-06, 14.93), (-38.09, 1.209e-06, 16.02), (-39.39, 1.152e-06, 15.26), (-38.92, 1.105e-06, 14.63), (-37.6, 1.158e-06, 15.33), (-37.83, 1.184e-06, 15.68), (-37.36, 1.126e-06, 14.92), (-38.7, 1.078e-06, 14.28), (39.22, 1.136e-06, 15.05), (39.04, 1.118e-06, 14.81), (37.81, 1.182e-06, 15.66), (40.26, 1.218e-06, 16.13), (39.08, 1.285e-06, 17.02), (38.42, 1.238e-06, 16.4), (39.41, 1.154e-06, 15.28), (38.22, 1.222e-06, 16.18), (38.03, 1.204e-06, 15.95), (-42.28, 6.0, 11.14), (-42.3, 6.0, 10.99), (-42.33, 6.0, 10.87), (-42.37, 6.0, 10.74), (-42.55, 6.0, 10.36), (-44.98, 6.0, 12.72), (-44.84, 6.0, 12.81), (-42.28, 6.0, 11.49), (-42.27, 6.0, 11.3), (-42.42, 6.0, 10.62), (-45.24, 6.0, 12.5), (-42.47, 6.0, 10.51), (-45.11, 6.0, 12.62), (-44.52, 6.0, 12.94), (-42.67, 6.0, 10.19), (-42.81, 6.0, 10.05), (-42.93, 6.0, 9.943), (-45.98, 6.0, 6.501), (-45.68, 6.0, 6.263), (-44.67, 6.0, 9.709), (-46.34, 6.0, 6.809), (-47.72, 6.0, 8.29), (-45.43, 6.0, 10.33), (-48.0, 6.0, 8.671), (-48.92, 6.0, 10.25), (-45.7, 6.0, 10.98), (-45.35, 6.0, 12.37), (-44.69, 6.0, 12.88), (-39.14, 6.0, 14.95), (-42.59, 6.0, 12.29), (-38.9, 6.0, 14.61), (-42.49, 6.0, 12.14), (-38.68, 6.0, 14.25), (-43.19, 6.0, 9.778), (-43.35, 6.0, 9.702), (-43.65, 6.0, 9.61), (-43.83, 6.0, 9.583), (-49.81, 6.0, 12.98), (-49.71, 6.0, 12.5), (-45.66, 6.0, 11.76), (-43.04, 6.0, 9.864), (-43.49, 6.0, 9.651), (-44.86, 6.0, 9.803), (-46.7, 6.0, 7.142), (-45.01, 6.0, 9.901), (-47.03, 6.0, 7.48), (-49.12, 6.0, 10.68), (-49.6, 6.0, 12.04), (-45.71, 6.0, 11.55), (-45.45, 6.0, 12.24), (-39.68, 6.0, 15.59), (-39.41, 6.0, 15.28), (-42.67, 6.0, 12.4), (-44.21, 6.0, 9.586), (-45.41, 6.0, 6.063), (-44.37, 6.0, 9.615), (-44.5, 6.0, 9.649), (-45.52, 6.0, 10.49), (-48.27, 6.0, 9.075), (-45.57, 6.0, 10.59), (-48.75, 6.0, 9.906), (-45.67, 6.0, 10.85), (-45.71, 6.0, 11.1), (-44.38, 6.0, 12.98), (-47.41, 6.0, 7.91), (-49.46, 6.0, 11.58), (-49.93, 6.0, 13.74), (-45.6, 6.0, 11.94), (-49.97, 6.0, 14.12), (-45.54, 6.0, 12.08), (-49.99, 6.0, 14.5), (-40.26, 6.0, 16.13), (-39.99, 6.0, 15.89), (-42.86, 6.0, 12.6), (-42.76, 6.0, 12.5), (-44.01, 6.0, 9.574), (-45.15, 6.0, 10.01), (-45.3, 6.0, 10.16), (-48.52, 6.0, 9.479), (-45.62, 6.0, 10.71), (-45.72, 6.0, 11.22), (-49.3, 6.0, 11.13), (-49.88, 6.0, 13.36), (-40.58, 6.0, 16.39), (-43.33, 6.0, 12.89), (-43.22, 6.0, 12.84), (-38.46, 6.0, 13.82), (-42.42, 6.0, 11.99), (-38.31, 6.0, 13.5), (-42.36, 6.0, 11.84), (-38.18, 6.0, 13.16), (-38.04, 6.0, 12.72), (-42.31, 6.0, 11.66), (-44.12, 6.0, 13.02), (-43.46, 6.0, 12.94), (-43.12, 6.0, 12.78), (-42.98, 6.0, 12.69), (-43.78, 6.0, 13.01), (-45.72, 6.0, 11.37), (-43.94, 6.0, 13.03), (-43.62, 6.0, 12.98), (-44.26, 6.0, 13.01), (45.72, 9.0, 11.37), (45.72, 6.0, 11.38), (45.71, 6.0, 11.5), (45.71, 9.0, 11.55), (45.7, 6.0, 11.62), (45.68, 9.0, 11.7), (45.67, 6.0, 11.75), (45.63, 9.0, 11.86), (45.62, 6.0, 11.89), (45.57, 9.0, 12.01), (45.57, 6.0, 12.01), (45.52, 6.0, 12.11), (45.5, 9.0, 12.15), (45.44, 6.0, 12.24), (45.42, 9.0, 12.29), (45.35, 6.0, 12.38), (45.33, 9.0, 12.39), (45.25, 9.0, 12.48), (45.25, 6.0, 12.49), (45.15, 9.0, 12.59), (45.13, 6.0, 12.61), (45.04, 9.0, 12.68), (45.0, 6.0, 12.71), (44.94, 9.0, 12.74), (44.9, 6.0, 12.77), (44.83, 9.0, 12.81), (44.75, 6.0, 12.85), (44.72, 9.0, 12.87), (44.61, 9.0, 12.91), (44.6, 6.0, 12.92), (44.49, 9.0, 12.95), (44.49, 6.0, 12.96), (44.36, 9.0, 12.99), (44.35, 6.0, 12.99), (44.24, 9.0, 13.01), (44.18, 6.0, 13.02), (44.12, 9.0, 13.02), (44.01, 6.0, 13.03), (43.99, 9.0, 13.03), (43.88, 6.0, 13.02), (43.84, 9.0, 13.02), (43.74, 6.0, 13.01), (43.66, 9.0, 12.99), (43.62, 6.0, 12.98), (43.5, 9.0, 12.95), (43.48, 6.0, 12.94), (43.34, 9.0, 12.9), (43.34, 6.0, 12.89), (43.19, 6.0, 12.82), (43.22, 9.0, 12.84), (43.12, 9.0, 12.78), (43.04, 6.0, 12.74), (42.98, 9.0, 12.69), (42.93, 6.0, 12.66), (42.86, 9.0, 12.59), (42.81, 6.0, 12.55), (42.75, 9.0, 12.49), (42.67, 6.0, 12.41), (42.65, 9.0, 12.38), (42.56, 9.0, 12.24), (42.55, 6.0, 12.24), (42.45, 9.0, 12.06), (42.47, 6.0, 12.09), (42.42, 6.0, 11.98), (42.37, 9.0, 11.88), (42.37, 6.0, 11.86), (42.33, 9.0, 11.74), (42.33, 6.0, 11.73), (42.3, 9.0, 11.59), (42.3, 6.0, 11.61), (42.28, 6.0, 11.46), (42.28, 9.0, 11.4), (42.27, 6.0, 11.3), (42.28, 9.0, 11.18), (42.28, 6.0, 11.11), (42.3, 9.0, 11.0), (42.31, 6.0, 10.94), (42.33, 9.0, 10.86), (42.36, 6.0, 10.76), (42.37, 9.0, 10.73), (42.42, 9.0, 10.62), (42.42, 6.0, 10.61), (42.47, 9.0, 10.51), (42.49, 6.0, 10.46), (42.53, 9.0, 10.4), (42.59, 6.0, 10.31), (42.59, 9.0, 10.3), (42.67, 9.0, 10.21), (42.67, 6.0, 10.2), (42.75, 9.0, 10.12), (42.76, 6.0, 10.1), (42.84, 9.0, 10.02), (42.86, 6.0, 10.01), (42.95, 9.0, 9.934), (42.98, 6.0, 9.91), (43.08, 9.0, 9.839), (43.13, 6.0, 9.811), (43.24, 9.0, 9.751), (43.29, 6.0, 9.728), (43.36, 9.0, 9.696), (43.44, 6.0, 9.667), (43.49, 9.0, 9.651), (43.57, 6.0, 9.629), (43.65, 9.0, 9.61), (43.7, 6.0, 9.6), (43.84, 9.0, 9.581), (43.87, 6.0, 9.579), (44.04, 9.0, 9.575), (44.02, 6.0, 9.575), (44.14, 6.0, 9.58), (44.21, 9.0, 9.587), (44.26, 6.0, 9.594), (44.35, 9.0, 9.611), (44.38, 6.0, 9.616), (44.47, 9.0, 9.641), (44.52, 6.0, 9.656), (44.59, 9.0, 9.677), (44.71, 6.0, 9.725), (44.71, 9.0, 9.728), (44.86, 9.0, 9.803), (44.88, 6.0, 9.815), (45.0, 9.0, 9.893), (45.01, 6.0, 9.898), (45.11, 9.0, 9.975), (45.11, 6.0, 9.981), (45.21, 9.0, 10.07), (45.24, 6.0, 10.1), (45.3, 9.0, 10.16), (45.35, 6.0, 10.23), (45.38, 9.0, 10.27), (45.42, 6.0, 10.33), (45.45, 9.0, 10.37), (45.5, 6.0, 10.45), (45.54, 9.0, 10.51), (45.59, 6.0, 10.63), (45.6, 9.0, 10.66), (45.64, 9.0, 10.78), (45.65, 6.0, 10.8), (45.69, 9.0, 10.94), (45.69, 6.0, 10.96), (45.71, 9.0, 11.1), (45.71, 6.0, 11.09), (45.72, 6.0, 11.23), (45.72, 9.0, 11.22), (-10.66, 24.9, 12.0), (-10.51, 24.93, 12.0), (-10.36, 24.98, 12.0), (-10.26, 25.03, 12.0), (-10.18, 25.08, 12.0), (-10.09, 25.15, 12.0), (-9.987, 25.25, 12.0), (-9.895, 25.38, 12.0), (-9.835, 25.5, 12.0), (-9.795, 25.6, 12.0), (-9.764, 25.73, 12.0), (-9.749, 25.88, 12.0), (-9.755, 26.01, 12.0), (-9.772, 26.11, 12.0), (-9.797, 26.2, 12.0), (-9.837, 26.31, 12.0), (-9.885, 26.4, 12.0), (-9.942, 26.49, 12.0), (-10.03, 26.6, 12.0), (-10.12, 26.68, 12.0), (-10.2, 26.74, 12.0), (-10.32, 26.8, 12.0), (-10.46, 26.86, 12.0), (-10.6, 26.89, 12.0), (-10.78, 26.9, 12.0), (-10.93, 26.88, 12.0), (-11.03, 26.86, 12.0), (-11.13, 26.83, 12.0), (-11.26, 26.76, 12.0), (-11.39, 26.67, 12.0), (-11.48, 26.58, 12.0), (-11.56, 26.49, 12.0), (-11.63, 26.38, 12.0), (-11.69, 26.26, 12.0), (-11.72, 26.14, 12.0), (-11.74, 26.04, 12.0), (-11.75, 25.93, 12.0), (-11.74, 25.78, 12.0), (-11.72, 25.66, 12.0), (-11.69, 25.56, 12.0), (-11.65, 25.47, 12.0), (-11.6, 25.37, 12.0), (-11.51, 25.25, 12.0), (-11.4, 25.14, 12.0), (-11.3, 25.06, 12.0), (-11.19, 25.0, 12.0), (-11.05, 24.94, 12.0), (-10.9, 24.91, 12.0), (-10.77, 24.9, 12.0), (40.58, 6.0, 16.39), (38.03, 6.0, 12.69), (39.62, 6.0, 15.53), (39.83, 6.0, 15.75), (40.05, 6.0, 15.95), (40.28, 6.0, 16.15), (39.13, 6.0, 14.93), (39.39, 6.0, 15.26), (38.32, 6.0, 13.52), (38.47, 6.0, 13.85), (38.7, 6.0, 14.28), (38.92, 6.0, 14.63), (38.11, 6.0, 12.95), (38.21, 6.0, 13.24), (36.92, 9.0, 13.92), (37.03, 9.0, 14.21), (37.17, 9.0, 14.54), (37.36, 9.0, 14.92), (37.6, 9.0, 15.33), (37.83, 9.0, 15.68), (38.09, 9.0, 16.02), (38.4, 9.0, 16.38), (38.74, 9.0, 16.73), (39.05, 9.0, 17.0), (39.37, 9.0, 17.25), (10.84, 24.9, 12.0), (10.99, 24.93, 12.0), (11.14, 24.98, 12.0), (11.24, 25.03, 12.0), (11.33, 25.09, 12.0), (11.43, 25.16, 12.0), (11.52, 25.26, 12.0), (11.6, 25.36, 12.0), (11.65, 25.46, 12.0), (11.69, 25.57, 12.0), (11.73, 25.72, 12.0), (11.75, 25.87, 12.0), (11.74, 26.02, 12.0), (11.71, 26.17, 12.0), (11.66, 26.32, 12.0), (11.57, 26.47, 12.0), (11.49, 26.58, 12.0), (11.39, 26.67, 12.0), (11.26, 26.76, 12.0), (11.14, 26.82, 12.0), (11.04, 26.86, 12.0), (10.9, 26.89, 12.0), (10.72, 26.9, 12.0), (10.57, 26.88, 12.0), (10.47, 26.86, 12.0), (10.37, 26.83, 12.0), (10.29, 26.79, 12.0), (10.18, 26.72, 12.0), (10.06, 26.62, 12.0), (9.982, 26.54, 12.0), (9.924, 26.46, 12.0), (9.861, 26.36, 12.0), (9.809, 26.24, 12.0), (9.779, 26.14, 12.0), (9.76, 26.05, 12.0), (9.749, 25.92, 12.0), (9.753, 25.82, 12.0), (9.765, 25.72, 12.0), (9.801, 25.58, 12.0), (9.848, 25.47, 12.0), (9.898, 25.37, 12.0), (9.963, 25.28, 12.0), (10.04, 25.19, 12.0), (10.14, 25.11, 12.0), (10.23, 25.05, 12.0), (10.33, 24.99, 12.0), (10.45, 24.94, 12.0), (10.6, 24.91, 12.0), (10.73, 24.9, 12.0), (8.773, 38.71, 12.0), (8.816, 38.91, 12.0), (8.886, 39.13, 12.0), (8.98, 39.33, 12.0), (9.088, 39.51, 12.0), (9.192, 39.65, 12.0), (9.331, 39.81, 12.0), (9.487, 39.95, 12.0), (9.613, 40.05, 12.0), (9.745, 40.13, 12.0), (9.931, 40.23, 12.0), (10.14, 40.31, 12.0), (10.31, 40.35, 12.0), (10.48, 40.38, 12.0), (10.71, 40.4, 12.0), (10.9, 40.39, 12.0), (11.04, 40.38, 12.0), (11.18, 40.35, 12.0), (11.35, 40.31, 12.0), (11.54, 40.24, 12.0), (11.7, 40.16, 12.0), (11.82, 40.09, 12.0), (11.96, 39.99, 12.0), (12.09, 39.89, 12.0), (12.19, 39.79, 12.0), (12.3, 39.66, 12.0), (12.4, 39.54, 12.0), (12.48, 39.4, 12.0), (12.58, 39.21, 12.0), (12.66, 39.0, 12.0), (12.7, 38.84, 12.0), (12.73, 38.68, 12.0), (12.75, 38.5, 12.0)], [], [(1, 0, 19), (7, 8, 36), (2, 3, 18), (3, 36, 18), (22, 21, 32), (20, 34, 33), (32, 31, 22), (28, 27, 26), (36, 5, 6), (6, 7, 36), (20, 35, 34), (31, 30, 22), (28, 26, 25), (25, 24, 28), (23, 22, 28), (32, 21, 20), (19, 35, 1), (35, 20, 1), (1, 20, 36), (20, 4, 36), (13, 14, 36), (36, 14, 15), (33, 32, 20), (30, 29, 22), (22, 29, 28), (12, 13, 36), (24, 23, 28), (4, 5, 36), (36, 16, 17), (36, 17, 18), (36, 8, 9), (36, 9, 10), (15, 16, 36), (36, 11, 12), (10, 11, 36), (38, 58, 37), (39, 57, 40), (40, 57, 75), (61, 70, 60), (70, 61, 69), (43, 75, 44), (75, 45, 44), (59, 73, 74), (69, 61, 68), (65, 66, 64), (64, 66, 63), (66, 61, 62), (40, 75, 36, 3), (70, 59, 60), (58, 38, 74), (74, 38, 59), (38, 75, 59), (59, 75, 41), (75, 46, 45), (75, 53, 52), (54, 75, 55), (73, 59, 72), (72, 59, 71), (71, 59, 70), (68, 61, 67), (61, 66, 67), (66, 62, 63), (50, 75, 51), (51, 75, 52), (53, 75, 54), (75, 57, 56), (41, 75, 42), (42, 75, 43), (55, 75, 56), (75, 47, 46), (47, 75, 48), (75, 50, 49), (75, 49, 48), (25, 26, 64), (22, 23, 61), (26, 27, 65), (23, 24, 62), (32, 33, 71), (6, 5, 43), (27, 28, 66), (10, 9, 47), (30, 31, 69), (16, 15, 53), (13, 12, 51), (18, 17, 56), (7, 6, 44), (11, 10, 48), (8, 7, 45), (9, 8, 46), (33, 34, 72), (17, 16, 54), (14, 13, 52), (27, 66, 65), (64, 63, 24, 25), (61, 60, 21, 22), (68, 67, 29, 30), (39, 40, 3, 2), (23, 62, 61), (7, 44, 45), (74, 73, 34, 35), (67, 66, 28, 29), (58, 74, 35, 19), (70, 69, 31, 32), (52, 53, 15, 14), (38, 37, 0, 1), (32, 71, 70), (33, 72, 71), (34, 73, 72), (17, 54, 55), (13, 51, 52), (41, 42, 5, 4), (59, 41, 4, 20), (18, 56, 57), (75, 38, 1, 36), (57, 39, 2, 18), (24, 63, 62), (5, 42, 43), (49, 50, 12, 11), (9, 46, 47), (6, 43, 44), (26, 65, 64), (8, 45, 46), (37, 58, 19, 0), (12, 50, 51), (10, 47, 48), (30, 69, 68), (11, 48, 49), (60, 59, 20, 21), (16, 53, 54), (17, 55, 56), (212, 77, 76), (76, 77, 78), (77, 79, 78), (78, 79, 80), (79, 81, 80), (80, 81, 82), (81, 83, 82), (82, 83, 84), (83, 85, 84), (84, 85, 86), (86, 85, 87), (85, 88, 87), (87, 88, 89), (89, 88, 90), (88, 91, 90), (90, 91, 92), (91, 93, 92), (92, 93, 94), (94, 93, 95), (93, 96, 95), (95, 96, 97), (97, 96, 98), (96, 99, 98), (98, 99, 100), (99, 101, 100), (100, 101, 102), (102, 101, 103), (101, 104, 103), (103, 104, 105), (104, 106, 105), (105, 106, 107), (106, 108, 107), (107, 108, 109), (108, 110, 109), (109, 110, 111), (111, 110, 112), (110, 113, 112), (112, 113, 114), (114, 113, 115), (113, 116, 115), (115, 116, 117), (116, 118, 117), (117, 118, 119), (119, 118, 120), (118, 121, 120), (120, 121, 122), (121, 123, 122), (122, 123, 124), (124, 123, 125), (123, 126, 125), (125, 126, 127), (126, 128, 127), (127, 128, 129), (128, 130, 129), (129, 130, 131), (131, 130, 132), (130, 133, 132), (132, 133, 134), (133, 135, 134), (134, 135, 136), (135, 137, 136), (136, 137, 138), (138, 137, 139), (137, 140, 139), (140, 141, 139), (139, 141, 142), (142, 141, 143), (141, 144, 143), (143, 144, 145), (144, 146, 145), (145, 146, 147), (147, 146, 148), (146, 149, 148), (148, 149, 150), (149, 151, 150), (150, 151, 152), (152, 151, 153), (151, 154, 153), (153, 154, 155), (155, 154, 156), (154, 157, 156), (156, 157, 158), (157, 159, 158), (158, 159, 160), (160, 159, 161), (159, 162, 161), (161, 162, 163), (162, 164, 163), (163, 164, 165), (164, 166, 165), (165, 166, 167), (167, 166, 168), (166, 169, 168), (168, 169, 170), (170, 169, 171), (169, 172, 171), (171, 172, 173), (172, 174, 173), (173, 174, 175), (175, 174, 176), (174, 177, 176), (176, 177, 178), (177, 179, 178), (178, 179, 180), (180, 179, 181), (179, 182, 181), (181, 182, 183), (183, 182, 184), (182, 185, 184), (184, 185, 186), (185, 187, 186), (186, 187, 188), (187, 189, 188), (188, 189, 190), (189, 191, 190), (190, 191, 192), (191, 193, 192), (192, 193, 194), (194, 193, 195), (193, 196, 195), (195, 196, 197), (197, 196, 198), (196, 199, 198), (198, 199, 200), (199, 201, 200), (200, 201, 202), (202, 201, 203), (201, 204, 203), (203, 204, 205), (205, 204, 206), (204, 207, 206), (206, 207, 208), (208, 207, 209), (207, 210, 209), (209, 210, 211), (210, 212, 211), (211, 212, 76), (213, 215, 214), (214, 215, 216), (217, 219, 218), (218, 219, 220), (221, 223, 222), (222, 223, 224), (323, 226, 225), (225, 226, 227), (226, 228, 227), (227, 228, 229), (228, 230, 229), (229, 230, 231), (230, 232, 231), (232, 233, 231), (231, 233, 234), (233, 235, 234), (235, 236, 234), (234, 236, 237), (236, 238, 237), (237, 238, 239), (238, 240, 239), (239, 240, 241), (240, 242, 241), (241, 242, 243), (242, 244, 243), (243, 244, 245), (244, 246, 245), (245, 246, 247), (246, 248, 247), (247, 248, 249), (248, 250, 249), (249, 250, 251), (250, 252, 251), (251, 252, 253), (252, 254, 253), (253, 254, 255), (255, 254, 256), (254, 257, 256), (257, 258, 256), (256, 258, 259), (258, 260, 259), (259, 260, 261), (260, 262, 261), (261, 262, 263), (262, 264, 263), (264, 265, 263), (263, 265, 266), (265, 267, 266), (266, 267, 268), (267, 269, 268), (268, 269, 270), (269, 271, 270), (270, 271, 272), (271, 273, 272), (273, 274, 272), (272, 274, 275), (275, 274, 276), (274, 277, 276), (277, 278, 276), (276, 278, 279), (278, 280, 279), (279, 280, 281), (280, 282, 281), (281, 282, 283), (283, 282, 284), (282, 285, 284), (284, 285, 286), (285, 287, 286), (286, 287, 288), (287, 289, 288), (288, 289, 290), (289, 291, 290), (290, 291, 292), (291, 293, 292), (292, 293, 294), (293, 295, 294), (294, 295, 296), (295, 297, 296), (297, 298, 296), (296, 298, 299), (298, 300, 299), (299, 300, 301), (300, 302, 301), (301, 302, 303), (302, 304, 303), (303, 304, 305), (304, 306, 305), (306, 307, 305), (305, 307, 308), (307, 309, 308), (308, 309, 310), (309, 311, 310), (310, 311, 312), (311, 313, 312), (312, 313, 314), (313, 315, 314), (315, 316, 314), (314, 316, 317), (316, 318, 317), (317, 318, 319), (319, 318, 320), (318, 321, 320), (320, 321, 322), (321, 323, 322), (322, 323, 225), (306, 298, 297), (295, 306, 297), (293, 306, 295), (291, 306, 293), (306, 291, 289), (287, 306, 289), (285, 306, 287), (282, 306, 285), (280, 306, 282), (278, 306, 280), (306, 278, 277), (306, 277, 274), (306, 274, 273), (271, 306, 273), (269, 306, 271), (306, 269, 267), (265, 306, 267), (264, 306, 265), (262, 306, 264), (306, 262, 260), (258, 306, 260), (257, 306, 258), (254, 306, 257), (306, 254, 252), (250, 306, 252), (306, 250, 248), (306, 248, 246), (306, 246, 244), (242, 306, 244), (240, 306, 242), (306, 240, 238), (236, 306, 238), (235, 306, 236), (233, 306, 235), (232, 306, 233), (230, 306, 232), (228, 306, 230), (306, 228, 226), (306, 226, 323), (321, 306, 323), (318, 306, 321), (306, 318, 316), (315, 306, 316), (313, 306, 315), (311, 306, 313), (309, 306, 311), (307, 306, 309), (306, 304, 302), (300, 306, 302), (298, 306, 300), (324, 326, 325), (325, 326, 327), (425, 328, 426), (426, 328, 329), (329, 328, 330), (328, 331, 330), (330, 331, 332), (331, 333, 332), (332, 333, 334), (333, 335, 334), (335, 336, 334), (334, 336, 337), (336, 338, 337), (337, 338, 339), (338, 340, 339), (339, 340, 341), (340, 342, 341), (341, 342, 343), (342, 344, 343), (343, 344, 345), (344, 346, 345), (345, 346, 347), (346, 348, 347), (347, 348, 349), (348, 350, 349), (349, 350, 351), (350, 352, 351), (351, 352, 353), (352, 354, 353), (353, 354, 355), (354, 356, 355), (356, 357, 355), (355, 357, 358), (358, 357, 359), (357, 360, 359), (360, 361, 359), (359, 361, 362), (361, 363, 362), (362, 363, 364), (363, 365, 364), (364, 365, 366), (365, 367, 366), (366, 367, 368), (367, 369, 368), (368, 369, 370), (369, 371, 370), (371, 372, 370), (370, 372, 373), (372, 374, 373), (373, 374, 375), (374, 376, 375), (375, 376, 377), (376, 378, 377), (377, 378, 379), (379, 378, 380), (378, 381, 380), (381, 382, 380), (380, 382, 383), (383, 382, 384), (382, 385, 384), (384, 385, 386), (385, 387, 386), (386, 387, 388), (387, 389, 388), (388, 389, 390), (389, 391, 390), (390, 391, 392), (391, 393, 392), (392, 393, 394), (393, 395, 394), (394, 395, 396), (395, 397, 396), (397, 398, 396), (396, 398, 399), (399, 398, 400), (398, 401, 400), (400, 401, 402), (401, 403, 402), (402, 403, 404), (403, 405, 404), (404, 405, 406), (405, 407, 406), (406, 407, 408), (407, 409, 408), (408, 409, 410), (409, 411, 410), (410, 411, 412), (411, 413, 412), (412, 413, 414), (413, 415, 414), (414, 415, 416), (415, 417, 416), (416, 417, 418), (417, 419, 418), (418, 419, 420), (419, 421, 420), (420, 421, 422), (421, 423, 422), (422, 423, 424), (423, 425, 424), (424, 425, 426), (427, 429, 428), (428, 429, 430), (401, 405, 403), (398, 405, 401), (405, 398, 397), (395, 405, 397), (405, 395, 393), (391, 405, 393), (405, 391, 389), (405, 389, 387), (385, 405, 387), (382, 405, 385), (405, 382, 381), (405, 381, 378), (405, 378, 376), (374, 405, 376), (405, 374, 372), (405, 372, 371), (369, 405, 371), (367, 405, 369), (405, 367, 365), (363, 405, 365), (361, 405, 363), (405, 361, 360), (357, 405, 360), (405, 357, 356), (354, 405, 356), (352, 405, 354), (350, 405, 352), (348, 405, 350), (346, 405, 348), (344, 405, 346), (342, 405, 344), (405, 342, 340), (338, 405, 340), (336, 405, 338), (335, 405, 336), (333, 405, 335), (331, 405, 333), (405, 331, 328), (405, 328, 425), (423, 405, 425), (421, 405, 423), (405, 421, 419), (417, 405, 419), (415, 405, 417), (413, 405, 415), (405, 413, 411), (405, 411, 409), (407, 405, 409), (432, 431, 433), (431, 434, 433), (434, 435, 433), (433, 435, 436), (435, 437, 436), (436, 437, 438), (438, 437, 439), (437, 440, 439), (440, 441, 439), (439, 441, 442), (441, 443, 442), (442, 443, 444), (443, 445, 444), (444, 445, 446), (445, 447, 446), (446, 447, 448), (448, 447, 449), (447, 450, 449), (449, 450, 451), (450, 452, 451), (452, 453, 451), (451, 453, 454), (454, 453, 455), (453, 456, 455), (455, 456, 457), (456, 458, 457), (457, 458, 459), (458, 460, 459), (459, 460, 461), (461, 460, 462), (460, 463, 462), (463, 464, 462), (462, 464, 465), (464, 466, 465), (465, 466, 467), (466, 468, 467), (467, 468, 469), (469, 468, 470), (468, 471, 470), (470, 471, 472), (471, 473, 472), (473, 474, 472), (472, 474, 475), (474, 476, 475), (475, 476, 477), (477, 476, 478), (476, 479, 478), (478, 479, 480), (479, 481, 480), (481, 482, 480), (480, 482, 483), (483, 482, 484), (482, 485, 484), (485, 486, 484), (484, 486, 487), (486, 488, 487), (487, 488, 489), (488, 490, 489), (489, 490, 491), (490, 492, 491), (491, 492, 493), (492, 494, 493), (493, 494, 495), (494, 496, 495), (495, 496, 497), (496, 498, 497), (498, 499, 497), (497, 499, 500), (499, 501, 500), (500, 501, 502), (501, 503, 502), (502, 503, 504), (503, 505, 504), (504, 505, 506), (505, 507, 506), (507, 508, 506), (506, 508, 509), (508, 510, 509), (509, 510, 511), (510, 512, 511), (511, 512, 513), (512, 514, 513), (514, 515, 513), (513, 515, 516), (515, 517, 516), (516, 517, 518), (517, 519, 518), (518, 519, 520), (519, 521, 520), (520, 521, 522), (521, 523, 522), (522, 523, 524), (523, 525, 524), (524, 525, 526), (525, 527, 526), (526, 527, 528), (527, 529, 528), (528, 529, 530), (529, 531, 530), (531, 532, 530), (530, 532, 533), (532, 534, 533), (533, 534, 535), (534, 536, 535), (535, 536, 537), (536, 538, 537), (537, 538, 539), (538, 540, 539), (539, 540, 541), (540, 542, 541), (541, 542, 543), (542, 544, 543), (543, 544, 545), (544, 546, 545), (545, 546, 547), (546, 548, 547), (547, 548, 549), (548, 550, 549), (549, 550, 551), (550, 552, 551), (551, 552, 553), (552, 554, 553), (553, 554, 555), (554, 556, 555), (556, 557, 555), (555, 557, 558), (557, 559, 558), (558, 559, 560), (559, 561, 560), (560, 561, 562), (561, 563, 562), (562, 563, 564), (563, 565, 564), (564, 565, 566), (565, 567, 566), (566, 567, 568), (567, 569, 568), (568, 569, 570), (569, 571, 570), (570, 571, 572), (571, 573, 572), (572, 573, 574), (573, 575, 574), (574, 575, 576), (575, 577, 576), (576, 577, 578), (578, 577, 579), (577, 580, 579), (579, 580, 581), (580, 582, 581), (581, 582, 583), (582, 584, 583), (583, 584, 585), (584, 586, 585), (585, 586, 587), (586, 588, 587), (588, 589, 587), (587, 589, 590), (589, 591, 590), (590, 591, 592), (591, 593, 592), (592, 593, 594), (593, 595, 594), (594, 595, 596), (595, 597, 596), (596, 597, 598), (597, 599, 598), (598, 599, 600), (599, 601, 600), (601, 602, 600), (600, 602, 603), (602, 604, 603), (603, 604, 605), (605, 604, 606), (604, 607, 606), (606, 607, 608), (607, 609, 608), (608, 609, 610), (609, 611, 610), (610, 611, 612), (612, 611, 613), (611, 614, 613), (613, 614, 615), (614, 616, 615), (615, 616, 617), (616, 618, 617), (617, 618, 619), (618, 620, 619), (619, 620, 621), (620, 431, 621), (621, 431, 432), (622, 712, 623), (623, 712, 624), (625, 627, 626), (626, 627, 628), (622, 623, 629), (623, 630, 629), (629, 630, 631), (630, 632, 631), (631, 632, 633), (632, 634, 633), (633, 634, 635), (634, 636, 635), (635, 636, 637), (636, 638, 637), (637, 638, 639), (638, 640, 639), (639, 640, 641), (640, 642, 641), (642, 643, 641), (641, 643, 644), (643, 645, 644), (644, 645, 646), (645, 647, 646), (646, 647, 648), (648, 647, 649), (647, 650, 649), (649, 650, 651), (650, 652, 651), (651, 652, 653), (652, 654, 653), (653, 654, 655), (654, 656, 655), (655, 656, 657), (656, 658, 657), (658, 659, 657), (657, 659, 660), (659, 661, 660), (660, 661, 662), (661, 663, 662), (662, 663, 664), (664, 663, 665), (663, 666, 665), (665, 666, 667), (666, 668, 667), (667, 668, 669), (668, 670, 669), (670, 671, 669), (669, 671, 672), (671, 673, 672), (672, 673, 674), (673, 675, 674), (674, 675, 676), (675, 677, 676), (676, 677, 678), (677, 679, 678), (678, 679, 680), (679, 681, 680), (680, 681, 682), (681, 683, 682), (682, 683, 684), (683, 685, 684), (684, 685, 686), (685, 687, 686), (687, 688, 686), (686, 688, 689), (688, 690, 689), (689, 690, 691), (690, 692, 691), (691, 692, 693), (692, 694, 693), (693, 694, 695), (1708, 745, 694), (694, 745, 695), (1148, 697, 696), (696, 697, 698), (325, 327, 429), (429, 327, 430), (215, 699, 216), (216, 699, 700), (701, 703, 702), (701, 704, 703), (703, 704, 705), (704, 706, 705), (707, 708, 709), (533, 737, 530), (526, 737, 524), (737, 522, 524), (714, 712, 715), (737, 535, 537), (528, 737, 526), (539, 737, 537), (535, 737, 533), (737, 528, 530), (708, 719, 718), (712, 714, 720), (722, 522, 723), (522, 724, 723), (541, 737, 539), (712, 713, 725), (708, 710, 716), (708, 718, 710), (727, 708, 728), (728, 708, 716), (713, 730, 725), (719, 708, 707), (662, 703, 660), (703, 657, 660), (657, 703, 655), (513, 516, 732), (732, 516, 717), (516, 733, 717), (733, 516, 722), (722, 516, 518), (560, 737, 558), (543, 737, 541), (738, 708, 734), (726, 708, 727), (520, 722, 518), (736, 522, 737), (558, 737, 555), (708, 726, 734), (729, 708, 738), (713, 712, 739), (712, 740, 739), (721, 703, 731), (703, 678, 680), (665, 667, 703), (705, 653, 655), (735, 522, 736), (572, 741, 570), (741, 564, 566), (737, 560, 562), (737, 553, 555), (737, 543, 545), (713, 708, 730), (708, 742, 730), (742, 708, 729), (712, 720, 740), (731, 703, 743), (676, 678, 703), (703, 705, 655), (520, 522, 722), (741, 572, 574), (570, 741, 568), (741, 566, 568), (549, 737, 547), (665, 703, 664), (664, 703, 662), (646, 705, 644), (756, 705, 744), (724, 522, 735), (741, 737, 564), (737, 562, 564), (737, 545, 547), (743, 703, 745), (745, 703, 695), (695, 703, 693), (682, 703, 680), (676, 703, 674), (703, 667, 669), (705, 649, 651), (644, 705, 641), (744, 705, 747), (769, 705, 748), (693, 703, 691), (691, 703, 689), (703, 686, 689), (703, 672, 674), (705, 651, 653), (705, 648, 649), (705, 646, 648), (612, 750, 749), (760, 705, 752), (753, 705, 754), (705, 755, 761), (553, 737, 551), (684, 703, 682), (672, 703, 669), (757, 610, 758), (751, 613, 759), (639, 446, 637), (752, 705, 753), (746, 705, 761), (776, 705, 762), (686, 703, 684), (777, 578, 579), (750, 612, 751), (755, 705, 764), (764, 705, 765), (705, 756, 766), (747, 705, 767), (767, 705, 768), (705, 769, 774), (771, 705, 711), (737, 549, 551), (777, 576, 578), (583, 763, 581), (605, 757, 772), (758, 610, 773), (610, 612, 773), (773, 612, 749), (612, 613, 751), (641, 446, 639), (637, 446, 448), (712, 506, 509), (705, 746, 754), (768, 705, 774), (748, 705, 775), (705, 770, 762), (770, 705, 771), (777, 741, 576), (763, 777, 581), (610, 757, 608), (608, 757, 606), (606, 757, 605), (444, 705, 442), (617, 705, 615), (615, 705, 613), (613, 705, 759), (705, 760, 759), (637, 449, 451), (637, 448, 449), (633, 635, 469), (712, 732, 715), (712, 513, 732), (513, 712, 511), (765, 705, 766), (581, 777, 579), (605, 778, 779), (600, 763, 598), (641, 705, 446), (446, 705, 444), (439, 705, 438), (705, 432, 433), (432, 705, 621), (619, 705, 617), (633, 469, 470), (511, 712, 509), (472, 633, 470), (712, 502, 504), (712, 500, 502), (574, 576, 741), (763, 605, 779), (598, 763, 596), (763, 594, 596), (442, 705, 439), (635, 637, 461), (455, 637, 454), (637, 451, 454), (465, 635, 462), (506, 712, 504), (500, 712, 497), (775, 705, 781), (778, 605, 780), (780, 605, 772), (605, 763, 603), (587, 763, 585), (585, 763, 583), (621, 705, 619), (461, 637, 459), (459, 637, 457), (457, 637, 455), (635, 461, 462), (477, 629, 475), (629, 631, 475), (629, 478, 622), (491, 622, 489), (781, 705, 776), (603, 763, 600), (590, 763, 587), (438, 705, 436), (475, 631, 472), (631, 633, 472), (712, 495, 497), (495, 712, 493), (712, 622, 493), (478, 480, 622), (763, 592, 594), (592, 763, 590), (705, 433, 436), (469, 635, 467), (635, 465, 467), (478, 629, 477), (493, 622, 491), (489, 622, 487), (622, 484, 487), (622, 483, 484), (483, 622, 480), (626, 628, 782), (782, 628, 783), (784, 785, 698), (698, 785, 696), (785, 786, 696), (696, 786, 787), (159, 157, 222), (224, 210, 207), (159, 222, 162), (144, 222, 146), (146, 222, 149), (224, 212, 210), (224, 219, 212), (79, 219, 81), (154, 222, 157), (224, 196, 193), (149, 222, 151), (169, 222, 172), (222, 130, 217), (169, 166, 222), (212, 219, 77), (130, 222, 133), (151, 222, 154), (162, 222, 164), (222, 166, 164), (172, 222, 174), (182, 224, 185), (185, 224, 187), (196, 224, 199), (77, 219, 79), (81, 219, 83), (85, 219, 88), (126, 217, 128), (128, 217, 130), (133, 222, 135), (137, 222, 140), (140, 222, 141), (222, 224, 174), (189, 224, 191), (83, 219, 85), (219, 91, 88), (222, 137, 135), (141, 222, 144), (224, 189, 187), (191, 224, 193), (199, 224, 201), (204, 224, 207), (123, 217, 126), (224, 177, 174), (179, 224, 182), (219, 93, 91), (177, 224, 179), (201, 224, 204), (217, 113, 219), (121, 217, 123), (106, 219, 108), (108, 219, 110), (118, 217, 121), (219, 106, 104), (110, 219, 113), (96, 219, 99), (219, 101, 99), (113, 217, 116), (217, 118, 116), (101, 219, 104), (93, 219, 96), (708, 788, 709), (709, 788, 789), (625, 626, 790), (790, 626, 782), (791, 792, 776), (776, 792, 781), (792, 793, 781), (781, 793, 775), (793, 794, 775), (775, 794, 748), (794, 795, 748), (748, 795, 769), (769, 795, 774), (795, 796, 774), (774, 796, 768), (796, 797, 768), (768, 797, 767), (797, 798, 767), (767, 798, 747), (798, 799, 747), (747, 799, 744), (799, 800, 744), (744, 800, 756), (800, 801, 756), (756, 801, 766), (801, 802, 766), (766, 802, 765), (802, 803, 765), (765, 803, 764), (764, 803, 755), (803, 804, 755), (755, 804, 761), (804, 805, 761), (761, 805, 746), (805, 806, 746), (806, 807, 746), (746, 807, 754), (807, 808, 754), (754, 808, 753), (808, 809, 753), (753, 809, 752), (752, 809, 760), (809, 810, 760), (760, 810, 759), (810, 811, 759), (759, 811, 751), (811, 812, 751), (751, 812, 750), (812, 813, 750), (750, 813, 749), (813, 814, 749), (749, 814, 773), (814, 815, 773), (773, 815, 758), (815, 816, 758), (758, 816, 757), (816, 817, 757), (757, 817, 772), (817, 818, 772), (772, 818, 780), (818, 819, 780), (780, 819, 778), (819, 820, 778), (820, 821, 778), (778, 821, 779), (821, 822, 779), (779, 822, 763), (763, 822, 777), (822, 823, 777), (823, 824, 777), (777, 824, 741), (824, 825, 741), (826, 828, 827), (827, 828, 829), (828, 830, 829), (830, 831, 829), (829, 831, 832), (831, 833, 832), (832, 833, 834), (833, 835, 834), (834, 835, 836), (835, 837, 836), (836, 837, 838), (837, 839, 838), (838, 839, 840), (839, 841, 840), (840, 841, 842), (841, 843, 842), (842, 843, 844), (843, 845, 844), (844, 845, 846), (845, 847, 846), (846, 847, 848), (847, 849, 848), (848, 849, 850), (849, 851, 850), (850, 851, 852), (851, 853, 852), (852, 853, 854), (853, 855, 854), (854, 855, 856), (855, 857, 856), (856, 857, 858), (857, 859, 858), (858, 859, 860), (860, 859, 861), (859, 862, 861), (861, 862, 863), (862, 864, 863), (863, 864, 865), (864, 866, 865), (865, 866, 867), (866, 868, 867), (867, 868, 869), (868, 870, 869), (869, 870, 871), (872, 1626, 873), (873, 1626, 874), (790, 875, 625), (625, 875, 627), (875, 220, 627), (876, 878, 877), (877, 878, 879), (789, 220, 896), (896, 220, 880), (220, 875, 880), (880, 875, 881), (875, 882, 881), (120, 218, 119), (888, 896, 884), (220, 112, 114), (111, 220, 109), (886, 223, 890), (223, 891, 890), (789, 896, 888), (884, 896, 892), (218, 220, 115), (115, 220, 114), (112, 220, 111), (220, 103, 105), (86, 885, 84), (885, 883, 82), (170, 221, 168), (168, 221, 167), (167, 221, 165), (125, 218, 124), (218, 117, 119), (887, 984, 893), (889, 906, 895), (883, 78, 80), (76, 78, 883), (885, 82, 84), (97, 220, 95), (898, 899, 789), (211, 223, 209), (223, 221, 181), (221, 163, 165), (221, 161, 163), (127, 218, 125), (218, 122, 124), (117, 218, 115), (901, 984, 902), (984, 894, 903), (879, 886, 904), (214, 905, 213), (213, 905, 878), (905, 223, 878), (878, 223, 879), (223, 886, 879), (892, 896, 906), (906, 889, 907), (889, 908, 907), (107, 220, 105), (103, 220, 102), (82, 883, 80), (891, 223, 883), (223, 76, 883), (885, 89, 90), (102, 220, 100), (897, 220, 910), (220, 911, 910), (913, 789, 914), (203, 223, 202), (202, 223, 200), (184, 223, 183), (183, 223, 181), (181, 221, 180), (178, 221, 176), (221, 173, 175), (173, 221, 171), (122, 218, 120), (900, 788, 916), (893, 984, 901), (984, 903, 902), (894, 984, 904), (984, 879, 904), (89, 885, 87), (885, 86, 87), (220, 98, 100), (98, 220, 97), (95, 918, 94), (918, 885, 94), (90, 92, 885), (919, 95, 920), (220, 897, 921), (953, 220, 922), (923, 789, 924), (789, 926, 957), (898, 789, 927), (789, 928, 927), (789, 788, 914), (914, 788, 929), (223, 195, 197), (195, 223, 194), (190, 223, 188), (180, 221, 178), (221, 175, 176), (171, 221, 170), (221, 160, 161), (148, 221, 147), (142, 143, 218), (788, 930, 929), (788, 917, 916), (931, 984, 932), (932, 984, 933), (933, 984, 934), (934, 984, 935), (984, 887, 935), (889, 936, 908), (936, 889, 937), (937, 889, 938), (895, 906, 896), (109, 220, 107), (909, 95, 939), (95, 940, 939), (911, 220, 941), (922, 220, 923), (220, 789, 923), (912, 789, 942), (942, 789, 943), (925, 789, 944), (945, 789, 946), (946, 789, 947), (926, 789, 948), (76, 223, 211), (209, 223, 208), (223, 206, 208), (206, 223, 205), (194, 223, 192), (221, 156, 158), (153, 221, 152), (915, 788, 900), (94, 885, 92), (95, 949, 918), (95, 951, 950), (967, 95, 919), (95, 952, 920), (941, 220, 953), (789, 955, 954), (789, 956, 955), (943, 789, 925), (944, 789, 945), (947, 789, 957), (789, 958, 948), (959, 789, 899), (928, 789, 913), (205, 223, 203), (200, 223, 198), (223, 197, 198), (223, 190, 192), (188, 223, 186), (223, 184, 186), (156, 221, 155), (155, 221, 153), (221, 218, 147), (147, 218, 145), (218, 143, 145), (129, 218, 127), (930, 788, 915), (917, 788, 960), (788, 961, 960), (788, 962, 961), (951, 95, 967), (789, 954, 924), (956, 789, 969), (789, 912, 969), (789, 970, 958), (789, 971, 970), (975, 789, 959), (160, 221, 158), (221, 150, 152), (142, 218, 139), (134, 218, 132), (131, 218, 129), (964, 963, 972), (966, 95, 909), (940, 95, 950), (95, 968, 952), (999, 220, 974), (789, 975, 971), (218, 138, 139), (987, 977, 976), (976, 977, 788), (977, 962, 788), (963, 965, 931), (963, 964, 978), (931, 965, 979), (150, 221, 148), (134, 136, 218), (218, 131, 132), (963, 977, 981), (972, 963, 982), (982, 963, 983), (965, 963, 978), (931, 979, 984), (220, 985, 991), (997, 220, 986), (138, 218, 136), (981, 977, 988), (983, 963, 989), (949, 95, 966), (973, 95, 990), (974, 220, 991), (220, 992, 986), (220, 921, 980), (977, 987, 988), (989, 963, 994), (963, 981, 994), (995, 95, 996), (95, 973, 996), (220, 997, 985), (992, 220, 998), (220, 993, 998), (220, 980, 993), (95, 995, 968), (95, 1000, 990), (1001, 95, 1002), (1000, 95, 1003), (1003, 95, 1001), (1004, 1005, 220), (220, 999, 1004), (1002, 95, 1005), (95, 220, 1005), (827, 1006, 826), (826, 1006, 874), (1006, 1007, 874), (874, 1007, 873), (1008, 708, 1009), (708, 713, 1009), (1009, 713, 1010), (1010, 713, 1011), (713, 739, 1011), (1011, 739, 1012), (739, 740, 1012), (1012, 740, 1013), (740, 720, 1013), (1013, 720, 1014), (720, 714, 1014), (714, 715, 1014), (1014, 715, 1015), (715, 732, 1015), (1015, 732, 1016), (732, 717, 1016), (1016, 717, 1017), (1017, 717, 1018), (717, 733, 1018), (1018, 733, 1019), (733, 722, 1019), (1019, 722, 1020), (722, 723, 1020), (1020, 723, 1021), (723, 724, 1021), (1021, 724, 1022), (724, 735, 1022), (1022, 735, 1023), (735, 736, 1023), (1023, 736, 1024), (736, 737, 1024), (708, 1008, 788), (1008, 1025, 788), (788, 1025, 976), (976, 1025, 987), (1025, 1026, 987), (987, 1026, 988), (1026, 1027, 988), (988, 1027, 981), (1027, 1028, 981), (981, 1028, 994), (1028, 1029, 994), (994, 1029, 989), (1029, 1030, 989), (989, 1030, 983), (1030, 1031, 983), (983, 1031, 982), (1031, 1032, 982), (982, 1032, 972), (1032, 1033, 972), (972, 1033, 964), (1033, 1034, 964), (964, 1034, 978), (978, 1034, 965), (1034, 1035, 965), (965, 1035, 979), (979, 1035, 984), (1035, 1036, 984), (984, 1036, 711), (1036, 1037, 711), (711, 1037, 771), (1037, 1038, 771), (771, 1038, 770), (1038, 1039, 770), (770, 1039, 762), (1039, 1040, 762), (221, 222, 218), (218, 222, 217), (1043, 1042, 1041), (1042, 1043, 1044), (1042, 1044, 1045), (1042, 1045, 1046), (1042, 1046, 1047), (1048, 1042, 1047), (1049, 1042, 1048), (1050, 1042, 1049), (1051, 1042, 1050), (1052, 1042, 1051), (1042, 1052, 1053), (1054, 1042, 1053), (1042, 1054, 1055), (1056, 1042, 1055), (1057, 1042, 1056), (1058, 1042, 1057), (1042, 1058, 1059), (1060, 1042, 1059), (1061, 1042, 1060), (1042, 1061, 1062), (1063, 1042, 1062), (1064, 1042, 1063), (1042, 1065, 1066), (1067, 1042, 1066), (1068, 1042, 1067), (1042, 1068, 1069), (1070, 1042, 1069), (1071, 1042, 1070), (1072, 1042, 1071), (1042, 1072, 1073), (1042, 1073, 1074), (1075, 1042, 1074), (1076, 1042, 1075), (1077, 1042, 1076), (1078, 1042, 1077), (1079, 1042, 1078), (1080, 1042, 1079), (1042, 1080, 1081), (1042, 1081, 1082), (1042, 1082, 1083), (1084, 1042, 1083), (1085, 1042, 1084), (1086, 1042, 1085), (1087, 1042, 1086), (1088, 1042, 1087), (1089, 1042, 1088), (1090, 1042, 1089), (1041, 1042, 1090), (1091, 1093, 1092), (1092, 1093, 1094), (1093, 701, 1094), (1094, 701, 702), (326, 324, 1095), (1095, 324, 1096), (705, 706, 879), (879, 706, 877), (1097, 706, 1098), (1099, 706, 1101), (1102, 1195, 1196), (1132, 787, 1100), (1100, 787, 1108), (1109, 1111, 1110), (1112, 1114, 1113), (1103, 1116, 1115), (1103, 1117, 1104), (1144, 706, 1118), (706, 1099, 1118), (1119, 1148, 1120), (696, 1121, 1130), (787, 1124, 1108), (1116, 1103, 1104), (706, 1127, 1101), (1105, 1195, 1102), (1129, 696, 1130), (696, 1122, 1121), (1140, 696, 1132), (696, 787, 1132), (1133, 1111, 1109), (1133, 1113, 1134), (1134, 1113, 1114), (1114, 1112, 1135), (1112, 1115, 1135), (1135, 1115, 1116), (706, 1195, 1127), (1127, 1195, 1128), (1148, 1136, 1120), (696, 1137, 1150), (1138, 696, 1123), (1123, 696, 1139), (1139, 696, 1140), (1111, 1133, 1134), (1104, 1117, 1184), (877, 1141, 1190), (877, 706, 1141), (1141, 706, 1097), (1098, 706, 1142), (706, 1144, 1143), (1107, 1145, 1106), (1106, 1145, 1146), (1145, 1147, 1146), (1147, 1148, 1146), (1146, 1148, 1119), (1131, 696, 1150), (1124, 787, 1151), (1126, 1125, 1152), (1153, 1154, 1165), (1165, 1154, 1155), (1158, 1168, 877), (1142, 706, 1143), (1128, 1195, 1105), (1170, 696, 1129), (1137, 696, 1138), (1152, 1202, 1162), (1125, 1126, 1163), (1126, 1164, 1163), (1154, 1166, 1155), (1155, 1166, 1167), (1136, 1148, 1169), (1148, 1149, 1169), (1149, 1148, 1170), (1148, 696, 1170), (1122, 696, 1131), (1181, 1171, 1160), (1171, 1159, 1160), (1172, 1157, 1173), (1203, 1157, 1156), (1157, 877, 1156), (1156, 877, 1168), (1107, 1106, 1174), (1106, 1175, 1174), (1174, 1175, 1176), (1175, 1177, 1176), (1176, 1177, 1178), (1178, 1177, 1179), (1177, 1180, 1179), (1151, 787, 1181), (787, 1171, 1181), (1160, 1159, 1182), (1159, 1110, 1182), (1110, 1111, 1182), (1183, 1162, 1184), (1184, 1162, 1161), (1152, 1125, 1202), (1163, 1164, 1165), (1186, 1172, 1205), (1172, 1173, 1205), (1187, 1188, 877), (1187, 877, 1189), (877, 1190, 1189), (1191, 1193, 1192), (1192, 1193, 1194), (1194, 1193, 1195), (1193, 1196, 1195), (1179, 1180, 1197), (1197, 1180, 1198), (1180, 1199, 1198), (1198, 1199, 1200), (1200, 1199, 1201), (1199, 1191, 1201), (1201, 1191, 1192), (1161, 1162, 1202), (1164, 1153, 1165), (1173, 1157, 1203), (1158, 877, 1188), (1117, 1183, 1184), (1166, 1185, 1167), (1167, 1185, 1204), (1204, 1185, 1205), (1185, 1186, 1205), (1206, 1207, 1208), (1209, 1206, 1208), (1210, 1206, 1209), (1211, 1206, 1210), (1212, 1206, 1211), (1213, 1206, 1212), (1214, 1206, 1213), (1215, 1206, 1214), (1216, 1206, 1215), (1206, 1216, 1217), (1218, 1206, 1217), (1206, 1218, 1219), (1220, 1206, 1219), (1221, 1206, 1220), (1222, 1206, 1221), (1206, 1222, 1223), (1225, 1206, 1224), (1226, 1206, 1225), (1206, 1226, 1227), (1228, 1206, 1227), (1229, 1206, 1228), (1230, 1206, 1229), (1231, 1206, 1230), (1232, 1206, 1231), (1233, 1206, 1232), (1206, 1233, 1234), (1235, 1206, 1234), (1236, 1206, 1235), (1237, 1206, 1236), (1238, 1206, 1237), (1239, 1206, 1238), (1240, 1206, 1239), (1206, 1240, 1241), (1242, 1206, 1241), (1243, 1206, 1242), (1244, 1206, 1243), (1245, 1206, 1244), (1206, 1245, 1246), (1206, 1246, 1247), (1206, 1247, 1248), (1249, 1206, 1248), (1250, 1206, 1249), (1206, 1250, 1251), (1252, 1206, 1251), (1206, 1252, 1253), (1254, 1206, 1253), (1206, 1254, 1255), (1207, 1206, 1255), (1096, 1259, 1256), (700, 325, 905), (905, 325, 223), (223, 325, 224), (325, 429, 224), (224, 429, 219), (429, 427, 219), (219, 427, 1091), (325, 700, 324), (324, 700, 1096), (700, 699, 1096), (1096, 699, 1259), (220, 219, 627), (627, 219, 628), (219, 1091, 628), (698, 697, 784), (784, 697, 1257), (1258, 1256, 1259), (1092, 1261, 1091), (1261, 783, 1091), (1091, 783, 628), (1262, 1264, 1263), (1263, 1264, 1265), (1258, 1266, 1256), (1256, 1266, 1267), (1266, 1262, 1267), (1262, 1263, 1267), (1007, 1260, 873), (873, 1260, 872), (1261, 1092, 1268), (1092, 1269, 1268), (1268, 1269, 1270), (1269, 1271, 1270), (1273, 1272, 1274), (1272, 1270, 1274), (1274, 1270, 1271), (1257, 697, 1275), (697, 1276, 1275), (1275, 1276, 1277), (1292, 1279, 1278), (1278, 1279, 1280), (1279, 1277, 1280), (1277, 1276, 1280), (1282, 1281, 1283), (1281, 1284, 1283), (1283, 1284, 1273), (1284, 1272, 1273), (1285, 1287, 1286), (1286, 1287, 1288), (1287, 1289, 1288), (1290, 1292, 1291), (1291, 1292, 1278), (1294, 1293, 1295), (1293, 1290, 1295), (1290, 1291, 1295), (1265, 1264, 1296), (1264, 1297, 1296), (1296, 1297, 1294), (1297, 1293, 1294), (1298, 1299, 1306), (1306, 1299, 1300), (1299, 1281, 1300), (1300, 1281, 1282), (1260, 1301, 872), (1301, 1285, 872), (872, 1285, 1302), (1285, 1286, 1302), (1288, 1289, 1303), (1289, 1304, 1303), (1303, 1304, 1305), (1304, 1298, 1305), (1305, 1298, 1306), (1315, 1398, 1307), (1398, 878, 1308), (1308, 878, 1309), (1307, 1398, 1308), (878, 1310, 1309), (1318, 878, 1311), (1312, 785, 1313), (1314, 1399, 1398), (1398, 1315, 1314), (1310, 878, 1316), (878, 1318, 1316), (1321, 878, 1322), (1322, 878, 1323), (786, 785, 1317), (785, 1319, 1317), (785, 1312, 1319), (1311, 878, 1321), (1324, 1326, 1325), (1327, 1326, 1324), (1328, 1329, 1384), (1331, 1332, 1368), (1333, 786, 1317), (785, 1334, 1313), (1335, 1337, 1336), (1336, 1337, 1338), (1337, 1339, 1338), (878, 876, 1340), (1340, 876, 1341), (1348, 876, 1342), (1342, 876, 1343), (1328, 1330, 1329), (1344, 1346, 1345), (1323, 878, 1347), (876, 1348, 1341), (1325, 1326, 1363), (1349, 1350, 1351), (1350, 1352, 1351), (1331, 1353, 1332), (1345, 1355, 1354), (1356, 786, 1333), (785, 1320, 1334), (1357, 1358, 1381), (1381, 1358, 1359), (1358, 1335, 1359), (1359, 1335, 1336), (1347, 878, 1340), (1382, 1361, 1360), (1361, 1325, 1363), (1326, 1327, 1349), (1327, 1350, 1349), (1329, 1330, 1364), (1330, 1365, 1364), (1366, 1364, 1385), (1385, 1364, 1365), (1332, 1353, 1369), (1355, 1345, 1346), (1320, 785, 1370), (1361, 1362, 1360), (1362, 1361, 1363), (1367, 1331, 1368), (1372, 1354, 1405), (1405, 1354, 1355), (1373, 1375, 1374), (1374, 1375, 1376), (1375, 1377, 1376), (1378, 1379, 1403), (1403, 1379, 1380), (1379, 1357, 1380), (1380, 1357, 1381), (1343, 876, 1382), (1383, 1351, 1352), (1352, 1371, 1383), (1383, 1371, 1384), (1369, 1353, 1387), (1353, 1388, 1387), (1346, 1389, 1374), (1389, 1373, 1374), (1377, 786, 1376), (1376, 786, 1356), (1391, 1390, 1392), (1339, 1393, 1338), (1338, 1393, 1394), (1393, 1395, 1394), (1394, 1395, 1396), (1395, 1397, 1396), (1397, 1398, 1396), (1396, 1398, 1399), (1366, 1385, 1386), (1344, 1389, 1346), (1408, 785, 1400), (1407, 1390, 1401), (1401, 1390, 1391), (1392, 1390, 1402), (1402, 1390, 1403), (1390, 1378, 1403), (876, 1361, 1382), (1371, 1328, 1384), (1406, 1390, 1404), (1385, 1367, 1386), (1367, 1368, 1386), (1387, 1388, 1405), (1388, 1372, 1405), (1400, 785, 1406), (785, 1390, 1406), (1390, 1407, 1404), (785, 1408, 1370), (1551, 1409, 1410), (1410, 1409, 1411), (1409, 1412, 1411), (1411, 1412, 1413), (1412, 1414, 1413), (1413, 1414, 1415), (1414, 1416, 1415), (1415, 1416, 1417), (1416, 1418, 1417), (1417, 1418, 1419), (1419, 1418, 1420), (1418, 1421, 1420), (1420, 1421, 1422), (1421, 1423, 1422), (1422, 1423, 1424), (1423, 1425, 1424), (1425, 1426, 1424), (1424, 1426, 1427), (1426, 1428, 1427), (1427, 1428, 1429), (1428, 1430, 1429), (1429, 1430, 1431), (1430, 1432, 1431), (1431, 1432, 1433), (1432, 1434, 1433), (1433, 1434, 1435), (1434, 1436, 1435), (1436, 1437, 1435), (1435, 1437, 1438), (1437, 1439, 1438), (1438, 1439, 1440), (1439, 1441, 1440), (1440, 1441, 1442), (1441, 1443, 1442), (1442, 1443, 1444), (1443, 1445, 1444), (1444, 1445, 1446), (1445, 1447, 1446), (1446, 1447, 1448), (1447, 1449, 1448), (1448, 1449, 1450), (1449, 1451, 1450), (1450, 1451, 1452), (1451, 1453, 1452), (1452, 1453, 1454), (1453, 1455, 1454), (1454, 1455, 1456), (1456, 1455, 1457), (1455, 1458, 1457), (1458, 1459, 1457), (1457, 1459, 1460), (1459, 1461, 1460), (1460, 1461, 1462), (1461, 1463, 1462), (1462, 1463, 1464), (1463, 1465, 1464), (1464, 1465, 1466), (1465, 1467, 1466), (1467, 1468, 1466), (1466, 1468, 1469), (1468, 1470, 1469), (1469, 1470, 1471), (1471, 1470, 1472), (1470, 1473, 1472), (1472, 1473, 1474), (1473, 1475, 1474), (1474, 1475, 1476), (1475, 1477, 1476), (1476, 1477, 1478), (1478, 1477, 1479), (1477, 1480, 1479), (1479, 1480, 1481), (1480, 1482, 1481), (1481, 1482, 1483), (1482, 1484, 1483), (1483, 1484, 1485), (1484, 1486, 1485), (1485, 1486, 1487), (1486, 1488, 1487), (1488, 1489, 1487), (1487, 1489, 1490), (1489, 1491, 1490), (1490, 1491, 1492), (1491, 1493, 1492), (1492, 1493, 1494), (1493, 1495, 1494), (1495, 1496, 1494), (1494, 1496, 1497), (1496, 1498, 1497), (1497, 1498, 1499), (1498, 1500, 1499), (1499, 1500, 1501), (1500, 1502, 1501), (1501, 1502, 1503), (1502, 1504, 1503), (1503, 1504, 1505), (1504, 1506, 1505), (1505, 1506, 1507), (1506, 1508, 1507), (1507, 1508, 1509), (1508, 1510, 1509), (1509, 1510, 1511), (1510, 1512, 1511), (1511, 1512, 1513), (1512, 1514, 1513), (1513, 1514, 1515), (1514, 1516, 1515), (1515, 1516, 1517), (1517, 1516, 1518), (1516, 1519, 1518), (1518, 1519, 1520), (1519, 1521, 1520), (1520, 1521, 1522), (1521, 1523, 1522), (1522, 1523, 1524), (1523, 1525, 1524), (1524, 1525, 1526), (1525, 1527, 1526), (1527, 1528, 1526), (1526, 1528, 1529), (1528, 1530, 1529), (1529, 1530, 1531), (1530, 1532, 1531), (1531, 1532, 1533), (1532, 1534, 1533), (1533, 1534, 1535), (1534, 1536, 1535), (1535, 1536, 1537), (1536, 1538, 1537), (1537, 1538, 1539), (1538, 1540, 1539), (1539, 1540, 1541), (1540, 1542, 1541), (1541, 1542, 1543), (1542, 1544, 1543), (1544, 1545, 1543), (1543, 1545, 1546), (1545, 1547, 1546), (1546, 1547, 1548), (1547, 1549, 1548), (1548, 1549, 1550), (1550, 1549, 1551), (1549, 1552, 1551), (1552, 1409, 1551), (697, 1148, 1276), (1148, 1147, 1276), (1147, 1145, 1276), (1276, 1145, 1280), (1145, 1107, 1280), (1280, 1107, 1278), (1107, 1174, 1278), (1174, 1176, 1278), (1278, 1176, 1291), (1176, 1178, 1291), (1291, 1178, 1295), (1178, 1179, 1295), (1295, 1179, 1294), (1179, 1197, 1294), (1197, 1198, 1294), (1294, 1198, 1296), (1198, 1200, 1296), (1296, 1200, 1265), (1200, 1201, 1265), (1265, 1201, 1263), (1201, 1192, 1263), (1263, 1192, 1267), (1192, 1194, 1267), (1267, 1194, 1256), (1194, 1195, 1256), (776, 762, 791), (791, 762, 1040), (882, 871, 881), (881, 871, 870), (1601, 1244, 1553), (1244, 1243, 1553), (1553, 1243, 1554), (1243, 1242, 1554), (1554, 1242, 1555), (1242, 1241, 1555), (1555, 1241, 1556), (1241, 1240, 1556), (1556, 1240, 1557), (1240, 1239, 1557), (1557, 1239, 1558), (1239, 1238, 1558), (1558, 1238, 1559), (1238, 1237, 1559), (1559, 1237, 1560), (1237, 1236, 1560), (1560, 1236, 1561), (1236, 1235, 1561), (1561, 1235, 1562), (1562, 1235, 1563), (1235, 1234, 1563), (1234, 1233, 1563), (1563, 1233, 1564), (1233, 1232, 1564), (1564, 1232, 1565), (1232, 1231, 1565), (1565, 1231, 1566), (1231, 1230, 1566), (1566, 1230, 1567), (1230, 1229, 1567), (1567, 1229, 1568), (1229, 1228, 1568), (1568, 1228, 1569), (1228, 1227, 1569), (1569, 1227, 1570), (1227, 1226, 1570), (1570, 1226, 1571), (1226, 1225, 1571), (1571, 1225, 1572), (1225, 1224, 1572), (1572, 1224, 1573), (1224, 1206, 1573), (1573, 1206, 1574), (1206, 1223, 1574), (1223, 1222, 1574), (1574, 1222, 1575), (1222, 1221, 1575), (1575, 1221, 1576), (1221, 1220, 1576), (1576, 1220, 1577), (1220, 1219, 1577), (1219, 1218, 1577), (1577, 1218, 1578), (1218, 1217, 1578), (1578, 1217, 1579), (1217, 1216, 1579), (1579, 1216, 1580), (1216, 1215, 1580), (1580, 1215, 1581), (1215, 1214, 1581), (1581, 1214, 1582), (1214, 1213, 1582), (1582, 1213, 1583), (1213, 1212, 1583), (1583, 1212, 1584), (1212, 1211, 1584), (1584, 1211, 1585), (1211, 1210, 1585), (1585, 1210, 1586), (1210, 1209, 1586), (1586, 1209, 1587), (1209, 1208, 1587), (1587, 1208, 1588), (1208, 1207, 1588), (1588, 1207, 1589), (1207, 1255, 1589), (1589, 1255, 1590), (1255, 1254, 1590), (1590, 1254, 1591), (1591, 1254, 1592), (1254, 1253, 1592), (1592, 1253, 1593), (1253, 1252, 1593), (1593, 1252, 1594), (1252, 1251, 1594), (1594, 1251, 1595), (1251, 1250, 1595), (1595, 1250, 1596), (1250, 1249, 1596), (1596, 1249, 1597), (1249, 1248, 1597), (1597, 1248, 1598), (1248, 1247, 1598), (1598, 1247, 1599), (1247, 1246, 1599), (1599, 1246, 1600), (1246, 1245, 1600), (1245, 1244, 1600), (1600, 1244, 1601), (430, 1093, 428), (704, 326, 1095), (326, 704, 327), (327, 704, 430), (704, 701, 430), (430, 701, 1093), (1257, 1275, 1390), (1390, 1275, 1378), (1378, 1275, 1379), (1275, 1277, 1379), (1379, 1277, 1357), (1277, 1279, 1357), (1279, 1292, 1357), (1357, 1292, 1358), (1358, 1292, 1335), (1292, 1290, 1335), (1290, 1293, 1335), (1335, 1293, 1337), (1293, 1297, 1337), (1337, 1297, 1339), (1297, 1264, 1339), (1339, 1264, 1393), (1264, 1262, 1393), (1393, 1262, 1395), (1262, 1266, 1395), (1395, 1266, 1397), (1266, 1258, 1397), (1397, 1258, 1398), (1258, 1259, 1398), (846, 1548, 844), (836, 1415, 834), (842, 1410, 840), (842, 844, 1551), (1551, 844, 1550), (844, 1548, 1550), (1415, 836, 1413), (846, 848, 1548), (1548, 848, 1546), (848, 850, 1546), (850, 1543, 1546), (850, 852, 1543), (1607, 1602, 1462), (1462, 1602, 1460), (1602, 1457, 1460), (836, 838, 1413), (838, 840, 1411), (1411, 840, 1410), (1410, 842, 1551), (854, 1541, 852), (860, 1535, 858), (1413, 838, 1411), (858, 1535, 1537), (1424, 827, 1422), (1543, 852, 1541), (1533, 1535, 861), (861, 1535, 860), (1533, 861, 1531), (861, 863, 1531), (867, 1526, 865), (1505, 875, 1503), (1494, 875, 1492), (1487, 875, 1485), (875, 1603, 1485), (1604, 1605, 1464), (1605, 1606, 1464), (1464, 1606, 1462), (1606, 1607, 1462), (1422, 827, 1420), (1539, 856, 1537), (856, 858, 1537), (869, 1526, 867), (871, 1520, 1522), (1509, 882, 1507), (875, 1494, 1497), (1481, 1603, 1479), (1427, 827, 1424), (1541, 854, 1539), (854, 856, 1539), (1529, 865, 1526), (871, 1524, 869), (1520, 871, 1518), (875, 1490, 1492), (1485, 1603, 1483), (1457, 1602, 1456), (1006, 1431, 1433), (1524, 871, 1522), (882, 1513, 1515), (1513, 882, 1511), (882, 1509, 1511), (1507, 882, 1505), (882, 875, 1505), (1479, 1603, 1478), (1608, 1609, 1466), (1609, 1604, 1466), (1466, 1604, 1464), (1602, 1454, 1456), (1454, 1602, 1452), (1006, 1429, 1431), (1006, 827, 1429), (827, 1427, 1429), (827, 829, 1420), (1531, 863, 1529), (863, 865, 1529), (1526, 869, 1524), (875, 1501, 1503), (1501, 875, 1499), (1615, 1610, 1474), (1474, 1610, 1472), (1610, 1611, 1472), (1472, 1611, 1471), (1611, 1612, 1471), (1440, 1442, 1006), (1471, 1612, 1469), (1612, 1613, 1469), (1613, 1608, 1469), (1608, 1466, 1469), (1438, 1006, 1435), (1420, 829, 1419), (829, 832, 1419), (1419, 832, 1417), (832, 834, 1417), (1417, 834, 1415), (1517, 882, 1515), (875, 1497, 1499), (1490, 875, 1487), (1483, 1603, 1481), (1478, 1603, 1476), (1603, 1614, 1476), (1614, 1615, 1476), (1476, 1615, 1474), (1450, 1602, 1448), (1440, 1006, 1438), (1006, 1433, 1435), (1518, 871, 1517), (871, 882, 1517), (1448, 1006, 1446), (1006, 1444, 1446), (1006, 1442, 1444), (1602, 1006, 1448), (1602, 1450, 1452), (1092, 1094, 1269), (1094, 1616, 1269), (1269, 1616, 1271), (1616, 1617, 1271), (1271, 1617, 1274), (1617, 1618, 1274), (1274, 1618, 1273), (1618, 1619, 1273), (1273, 1619, 1283), (1619, 1620, 1283), (1283, 1620, 1282), (1282, 1620, 1300), (1620, 1621, 1300), (1300, 1621, 1306), (1621, 1622, 1306), (1306, 1622, 1305), (1622, 1623, 1305), (1305, 1623, 1303), (1303, 1623, 1288), (1623, 1624, 1288), (1288, 1624, 1286), (1624, 1625, 1286), (1286, 1625, 1302), (1302, 1625, 872), (1625, 1626, 872), (881, 702, 880), (880, 702, 703), (835, 1414, 837), (1484, 702, 1486), (866, 1527, 868), (1544, 1542, 851), (1544, 851, 1545), (851, 849, 1545), (847, 1547, 849), (1547, 1545, 849), (862, 1530, 864), (853, 1542, 855), (837, 1412, 839), (874, 1447, 1445), (1458, 1626, 1459), (1094, 702, 1480), (1480, 702, 1482), (1482, 702, 1484), (1530, 862, 1532), (855, 1542, 1540), (853, 851, 1542), (1412, 837, 1414), (1443, 874, 1445), (874, 1449, 1447), (1475, 1094, 1477), (1094, 1480, 1477), (866, 864, 1528), (847, 845, 1547), (841, 839, 1409), (1409, 839, 1412), (1423, 826, 1425), (1426, 826, 1428), (826, 874, 1428), (1428, 874, 1430), (1432, 874, 1434), (1455, 1626, 1458), (1626, 1461, 1459), (1493, 702, 1495), (1528, 864, 1530), (1547, 845, 1549), (1549, 845, 1552), (845, 843, 1552), (1421, 826, 1423), (1430, 874, 1432), (1439, 874, 1441), (1451, 1626, 1453), (1453, 1626, 1455), (1623, 1465, 1624), (1465, 1463, 1624), (1624, 1463, 1625), (1463, 1461, 1625), (1625, 1461, 1626), (1620, 1468, 1621), (1468, 1467, 1621), (1621, 1467, 1622), (1467, 1465, 1622), (1622, 1465, 1623), (1495, 702, 1496), (1500, 702, 1502), (1519, 1516, 870), (1527, 866, 1528), (862, 859, 1532), (1532, 859, 1534), (859, 857, 1536), (1536, 857, 1538), (857, 855, 1538), (1538, 855, 1540), (874, 1436, 1434), (874, 1443, 1441), (1493, 1491, 702), (1502, 702, 1504), (702, 881, 1504), (881, 1516, 1514), (1534, 859, 1536), (1416, 831, 1418), (831, 830, 1418), (1425, 826, 1426), (1436, 874, 1437), (1437, 874, 1439), (874, 1626, 1449), (1449, 1626, 1451), (1488, 702, 1489), (702, 1498, 1496), (1498, 702, 1500), (1508, 881, 1510), (1512, 881, 1514), (881, 870, 1516), (1552, 843, 1409), (843, 841, 1409), (833, 831, 1416), (830, 828, 1418), (1473, 1470, 1617), (1617, 1470, 1618), (1618, 1470, 1619), (1470, 1468, 1619), (1619, 1468, 1620), (1475, 1473, 1094), (1094, 1473, 1616), (1616, 1473, 1617), (1489, 702, 1491), (881, 1508, 1506), (1510, 881, 1512), (1414, 835, 1416), (835, 833, 1416), (1418, 828, 1421), (828, 826, 1421), (1486, 702, 1488), (881, 1506, 1504), (1519, 870, 1521), (870, 1525, 1523), (870, 868, 1525), (1525, 868, 1527), (1521, 870, 1523), (1675, 1079, 1627), (1079, 1078, 1627), (1627, 1078, 1628), (1078, 1077, 1628), (1628, 1077, 1629), (1077, 1076, 1629), (1629, 1076, 1630), (1076, 1075, 1630), (1630, 1075, 1631), (1075, 1074, 1631), (1631, 1074, 1632), (1074, 1073, 1632), (1632, 1073, 1633), (1073, 1072, 1633), (1633, 1072, 1634), (1072, 1071, 1634), (1634, 1071, 1635), (1071, 1070, 1635), (1635, 1070, 1636), (1070, 1069, 1636), (1636, 1069, 1637), (1069, 1068, 1637), (1637, 1068, 1638), (1068, 1067, 1638), (1638, 1067, 1639), (1067, 1066, 1639), (1639, 1066, 1640), (1066, 1065, 1640), (1640, 1065, 1641), (1065, 1042, 1641), (1042, 1064, 1641), (1641, 1064, 1642), (1064, 1063, 1642), (1642, 1063, 1643), (1063, 1062, 1643), (1643, 1062, 1644), (1062, 1061, 1644), (1061, 1060, 1644), (1644, 1060, 1645), (1060, 1059, 1645), (1645, 1059, 1646), (1059, 1058, 1646), (1646, 1058, 1647), (1058, 1057, 1647), (1647, 1057, 1648), (1057, 1056, 1648), (1648, 1056, 1649), (1056, 1055, 1649), (1055, 1054, 1649), (1649, 1054, 1650), (1054, 1053, 1650), (1650, 1053, 1651), (1053, 1052, 1651), (1651, 1052, 1652), (1052, 1051, 1652), (1652, 1051, 1653), (1653, 1051, 1654), (1051, 1050, 1654), (1654, 1050, 1655), (1050, 1049, 1655), (1049, 1048, 1655), (1655, 1048, 1656), (1656, 1048, 1657), (1048, 1047, 1657), (1657, 1047, 1658), (1047, 1046, 1658), (1046, 1045, 1658), (1658, 1045, 1659), (1659, 1045, 1660), (1045, 1044, 1660), (1660, 1044, 1661), (1044, 1043, 1661), (1661, 1043, 1662), (1043, 1041, 1662), (1662, 1041, 1663), (1663, 1041, 1664), (1041, 1090, 1664), (1664, 1090, 1665), (1090, 1089, 1665), (1089, 1088, 1665), (1665, 1088, 1666), (1666, 1088, 1667), (1088, 1087, 1667), (1087, 1086, 1667), (1667, 1086, 1668), (1668, 1086, 1669), (1086, 1085, 1669), (1669, 1085, 1670), (1085, 1084, 1670), (1670, 1084, 1671), (1084, 1083, 1671), (1671, 1083, 1672), (1083, 1082, 1672), (1672, 1082, 1673), (1082, 1081, 1673), (1673, 1081, 1674), (1081, 1080, 1674), (1080, 1079, 1674), (1674, 1079, 1675), (1091, 427, 1093), (1093, 427, 428), (1128, 1105, 1315), (1315, 1105, 1314), (1105, 1102, 1314), (1314, 1102, 1399), (1102, 1196, 1399), (1399, 1196, 1396), (1196, 1193, 1396), (1193, 1191, 1396), (1396, 1191, 1394), (1191, 1199, 1394), (1394, 1199, 1338), (1199, 1180, 1338), (1338, 1180, 1336), (1180, 1177, 1336), (1336, 1177, 1359), (1177, 1175, 1359), (1359, 1175, 1381), (1175, 1106, 1381), (1381, 1106, 1380), (1106, 1146, 1380), (1380, 1146, 1403), (1146, 1119, 1403), (1119, 1120, 1403), (1403, 1120, 1402), (1402, 1120, 1392), (1120, 1136, 1392), (1392, 1136, 1391), (1136, 1169, 1391), (1391, 1169, 1401), (1169, 1149, 1401), (1401, 1149, 1407), (1149, 1170, 1407), (1170, 1129, 1407), (1407, 1129, 1404), (1129, 1130, 1404), (1404, 1130, 1406), (1130, 1121, 1406), (1406, 1121, 1400), (1121, 1122, 1400), (1400, 1122, 1408), (1122, 1131, 1408), (1408, 1131, 1370), (1131, 1150, 1370), (1370, 1150, 1320), (1150, 1137, 1320), (1320, 1137, 1334), (1137, 1138, 1334), (1138, 1123, 1334), (1334, 1123, 1313), (1123, 1139, 1313), (1313, 1139, 1312), (1139, 1140, 1312), (1312, 1140, 1319), (1140, 1132, 1319), (1319, 1132, 1317), (1132, 1100, 1317), (1100, 1108, 1317), (1317, 1108, 1333), (1108, 1124, 1333), (1333, 1124, 1356), (1124, 1151, 1356), (1356, 1151, 1376), (1151, 1181, 1376), (1376, 1181, 1374), (1181, 1160, 1374), (1160, 1182, 1374), (1374, 1182, 1346), (1182, 1111, 1346), (1346, 1111, 1355), (1111, 1134, 1355), (1355, 1134, 1405), (1134, 1114, 1405), (1114, 1135, 1405), (1405, 1135, 1387), (1387, 1135, 1369), (1135, 1116, 1369), (1369, 1116, 1332), (1116, 1104, 1332), (1332, 1104, 1368), (1104, 1184, 1368), (1368, 1184, 1386), (1184, 1161, 1386), (1386, 1161, 1366), (1366, 1161, 1364), (1161, 1202, 1364), (1364, 1202, 1329), (1202, 1125, 1329), (1125, 1163, 1329), (1329, 1163, 1384), (1163, 1165, 1384), (1384, 1165, 1383), (1165, 1155, 1383), (1383, 1155, 1351), (1155, 1167, 1351), (1351, 1167, 1349), (1167, 1204, 1349), (1204, 1205, 1349), (1349, 1205, 1326), (1205, 1173, 1326), (1326, 1173, 1363), (1173, 1203, 1363), (1363, 1203, 1362), (1362, 1203, 1360), (1203, 1156, 1360), (1360, 1156, 1382), (1156, 1168, 1382), (1382, 1168, 1343), (1168, 1158, 1343), (1343, 1158, 1342), (1158, 1188, 1342), (1188, 1187, 1342), (1342, 1187, 1348), (1187, 1189, 1348), (1348, 1189, 1341), (1189, 1190, 1341), (1341, 1190, 1340), (1190, 1141, 1340), (1340, 1141, 1347), (1141, 1097, 1347), (1347, 1097, 1323), (1097, 1098, 1323), (1323, 1098, 1322), (1098, 1142, 1322), (1322, 1142, 1321), (1142, 1143, 1321), (1143, 1144, 1321), (1321, 1144, 1311), (1144, 1118, 1311), (1311, 1118, 1318), (1318, 1118, 1316), (1118, 1099, 1316), (1316, 1099, 1310), (1099, 1101, 1310), (1310, 1101, 1309), (1101, 1127, 1309), (1309, 1127, 1308), (1308, 1127, 1307), (1127, 1128, 1307), (1307, 1128, 1315), (1603, 1261, 1614), (1261, 1268, 1614), (1614, 1268, 1615), (1268, 1270, 1615), (1615, 1270, 1610), (1610, 1270, 1611), (1270, 1272, 1611), (1611, 1272, 1612), (1272, 1284, 1612), (1284, 1281, 1612), (1612, 1281, 1613), (1281, 1299, 1613), (1613, 1299, 1608), (1299, 1298, 1608), (1608, 1298, 1609), (1298, 1304, 1609), (1304, 1289, 1609), (1609, 1289, 1604), (1289, 1287, 1604), (1604, 1287, 1605), (1287, 1285, 1605), (1605, 1285, 1606), (1285, 1301, 1606), (1606, 1301, 1607), (1301, 1260, 1607), (1607, 1260, 1602), (623, 416, 418), (424, 623, 422), (623, 624, 416), (1657, 426, 1656), (624, 414, 416), (414, 624, 412), (624, 408, 410), (426, 1657, 1658), (426, 1655, 1656), (422, 623, 420), (420, 623, 418), (406, 624, 404), (1654, 426, 1653), (1668, 643, 1667), (643, 642, 426), (408, 624, 406), (1661, 1662, 426), (1660, 426, 1659), (426, 1654, 1655), (1653, 426, 1652), (1652, 426, 1651), (1667, 643, 1666), (640, 426, 642), (424, 638, 636), (624, 410, 412), (426, 1660, 1661), (345, 347, 1708), (339, 1647, 337), (1650, 426, 1649), (1647, 1648, 330), (1666, 643, 1665), (638, 424, 640), (424, 426, 640), (634, 424, 636), (632, 424, 634), (426, 1658, 1659), (345, 1708, 343), (332, 1647, 330), (1651, 426, 1650), (1648, 329, 330), (329, 1649, 426), (1647, 1708, 1646), (1646, 1708, 1645), (1645, 1708, 1644), (1669, 643, 1668), (1665, 643, 1664), (1664, 643, 1663), (343, 1647, 341), (337, 1647, 334), (334, 1647, 332), (1648, 1649, 329), (630, 424, 632), (624, 402, 404), (1647, 339, 341), (343, 1708, 1647), (1708, 1642, 1643), (623, 424, 630), (353, 1708, 351), (1663, 643, 1662), (1644, 1708, 1643), (1708, 349, 351), (349, 1708, 347), (624, 1676, 402), (402, 1676, 400), (1676, 1677, 400), (400, 1677, 399), (1677, 1678, 399), (399, 1678, 396), (1678, 1679, 396), (396, 1679, 394), (1679, 1680, 394), (1680, 1681, 394), (394, 1681, 392), (1681, 1682, 392), (392, 1682, 390), (1682, 1683, 390), (390, 1683, 388), (1683, 1684, 388), (1684, 1685, 388), (388, 1685, 386), (1685, 1686, 386), (386, 1686, 384), (1686, 1687, 384), (384, 1687, 383), (1687, 1688, 383), (383, 1688, 380), (1688, 1689, 380), (380, 1689, 379), (1689, 1690, 379), (1690, 1691, 379), (379, 1691, 377), (1691, 1692, 377), (1692, 1693, 377), (377, 1693, 375), (1693, 1694, 375), (1694, 1695, 375), (375, 1695, 373), (373, 1695, 370), (1695, 1696, 370), (1696, 1697, 370), (1697, 1698, 370), (370, 1698, 368), (1698, 1699, 368), (1699, 1700, 368), (368, 1700, 366), (1700, 1701, 366), (366, 1701, 364), (1701, 1702, 364), (1702, 1703, 364), (364, 1703, 362), (1703, 1704, 362), (362, 1704, 359), (1704, 1705, 359), (359, 1705, 358), (1705, 1706, 358), (358, 1706, 355), (1706, 1707, 355), (1707, 1708, 355), (355, 1708, 353), (643, 426, 1662), (1708, 694, 1642), (1641, 694, 1640), (694, 1639, 1640), (1642, 694, 1641), (1639, 694, 1638), (694, 692, 1638), (1638, 692, 1637), (692, 690, 1637), (690, 688, 1637), (1637, 688, 1636), (688, 687, 1636), (687, 685, 1636), (1636, 685, 1635), (685, 683, 1635), (1635, 683, 1634), (683, 681, 1634), (1634, 681, 1633), (681, 679, 1633), (679, 677, 1633), (1633, 677, 1632), (677, 675, 1632), (1632, 675, 1631), (675, 673, 1631), (673, 671, 1631), (1631, 671, 1630), (1630, 671, 1629), (671, 670, 1629), (670, 668, 1629), (1629, 668, 1628), (668, 666, 1628), (666, 663, 1628), (1628, 663, 1627), (663, 661, 1627), (1627, 661, 1675), (661, 659, 1675), (1675, 659, 1674), (659, 658, 1674), (658, 656, 1674), (1674, 656, 1673), (656, 654, 1673), (654, 652, 1673), (1673, 652, 1672), (652, 650, 1672), (1672, 650, 1671), (650, 647, 1671), (1671, 647, 1670), (647, 645, 1670), (1670, 645, 1669), (645, 643, 1669), (782, 783, 790), (790, 783, 875), (783, 1261, 875), (875, 1261, 1603), (1256, 1095, 1096), (704, 1095, 706), (706, 1095, 1195), (1095, 1256, 1195), (1361, 1157, 1325), (1157, 1172, 1325), (1325, 1172, 1324), (1172, 1186, 1324), (1324, 1186, 1327), (1186, 1185, 1327), (1327, 1185, 1350), (1185, 1166, 1350), (1350, 1166, 1352), (1166, 1154, 1352), (1352, 1154, 1371), (1154, 1153, 1371), (1153, 1164, 1371), (1371, 1164, 1328), (1164, 1126, 1328), (1328, 1126, 1330), (1126, 1152, 1330), (1330, 1152, 1365), (1152, 1162, 1365), (1365, 1162, 1385), (1162, 1183, 1385), (1385, 1183, 1367), (1183, 1117, 1367), (1367, 1117, 1331), (1117, 1103, 1331), (1331, 1103, 1353), (1103, 1115, 1353), (1353, 1115, 1388), (1115, 1112, 1388), (1388, 1112, 1372), (1112, 1113, 1372), (1372, 1113, 1354), (1113, 1133, 1354), (1354, 1133, 1345), (1133, 1109, 1345), (1345, 1109, 1344), (1109, 1110, 1344), (1344, 1110, 1389), (1110, 1159, 1389), (1389, 1159, 1373), (1159, 1171, 1373), (1373, 1171, 1375), (1375, 1171, 1377), (1171, 787, 1377), (1377, 787, 786), (721, 896, 703), (703, 896, 880), (1602, 1260, 1006), (1006, 1260, 1007), (1257, 1390, 784), (784, 1390, 785), (1704, 721, 1705), (1705, 721, 1706), (721, 731, 1706), (1706, 731, 1707), (731, 743, 1707), (1707, 743, 1708), (743, 745, 1708), (721, 1704, 896), (896, 1704, 895), (1704, 1703, 895), (895, 1703, 889), (1703, 1702, 889), (1702, 1701, 889), (889, 1701, 938), (1701, 1700, 938), (938, 1700, 937), (1700, 1699, 937), (937, 1699, 936), (1699, 1698, 936), (936, 1698, 908), (1698, 1697, 908), (908, 1697, 907), (1697, 1696, 907), (907, 1696, 906), (1696, 1695, 906), (906, 1695, 892), (1695, 1694, 892), (892, 1694, 884), (1694, 1693, 884), (884, 1693, 888), (1693, 1692, 888), (1692, 1691, 888), (888, 1691, 789), (1691, 1690, 789), (789, 1690, 709), (1690, 1689, 709), (709, 1689, 707), (707, 1689, 719), (1689, 1688, 719), (719, 1688, 718), (1688, 1687, 718), (718, 1687, 710), (1687, 1686, 710), (710, 1686, 716), (1686, 1685, 716), (1685, 1684, 716), (716, 1684, 728), (1684, 1683, 728), (728, 1683, 727), (1683, 1682, 727), (727, 1682, 726), (726, 1682, 734), (1682, 1681, 734), (734, 1681, 738), (1681, 1680, 738), (738, 1680, 729), (1680, 1679, 729), (729, 1679, 742), (1679, 1678, 742), (742, 1678, 730), (1678, 1677, 730), (730, 1677, 725), (1677, 1676, 725), (725, 1676, 712), (1676, 624, 712), (1259, 699, 1398), (1398, 699, 878), (699, 215, 878), (878, 215, 213), (1578, 322, 1577), (225, 1577, 322), (227, 1577, 225), (261, 1019, 259), (241, 1576, 239), (1577, 234, 237), (1023, 1576, 1022), (1576, 1021, 1022), (1582, 322, 1581), (312, 791, 310), (234, 1577, 231), (1021, 1576, 1020), (1576, 1019, 1020), (791, 317, 319), (259, 1019, 256), (243, 1576, 241), (1576, 1577, 239), (239, 1577, 237), (1581, 322, 1580), (322, 791, 320), (231, 1577, 229), (1576, 1024, 1575), (1574, 1024, 1573), (1580, 322, 1579), (320, 791, 319), (314, 791, 312), (791, 1040, 310), (229, 1577, 227), (1024, 1576, 1023), (1024, 1574, 1575), (322, 1585, 1586), (322, 1578, 1579), (317, 791, 314), (256, 1019, 255), (247, 1576, 245), (322, 1583, 1584), (322, 1582, 1583), (796, 795, 322), (322, 797, 796), (794, 322, 795), (1040, 308, 310), (308, 1040, 305), (245, 1576, 243), (1024, 1572, 1573), (822, 1571, 823), (1572, 1024, 1571), (1594, 797, 1593), (797, 1592, 1593), (797, 1591, 1592), (797, 1590, 1591), (793, 322, 794), (1590, 797, 1589), (791, 322, 792), (249, 1019, 247), (1019, 1576, 247), (1588, 322, 1587), (322, 1586, 1587), (792, 322, 793), (1040, 303, 305), (255, 1019, 253), (1571, 824, 823), (797, 322, 1589), (1589, 322, 1588), (1585, 322, 1584), (303, 1040, 301), (1571, 1024, 825), (820, 1570, 821), (1019, 249, 251), (1571, 822, 1570), (1570, 820, 1569), (824, 1571, 825), (1570, 822, 821), (253, 1019, 251), (1569, 820, 1568), (1568, 820, 1567), (1563, 820, 1562), (301, 1040, 299), (1040, 1039, 299), (299, 1039, 296), (1039, 1038, 296), (1038, 1037, 296), (296, 1037, 294), (1037, 1036, 294), (1036, 1035, 294), (294, 1035, 292), (292, 1035, 290), (1035, 1034, 290), (290, 1034, 288), (1034, 1033, 288), (288, 1033, 286), (1033, 1032, 286), (1032, 1031, 286), (286, 1031, 284), (1031, 1030, 284), (1030, 1029, 284), (284, 1029, 283), (1029, 1028, 283), (283, 1028, 281), (1028, 1027, 281), (281, 1027, 279), (1027, 1026, 279), (279, 1026, 276), (1026, 1025, 276), (276, 1025, 275), (1025, 1008, 275), (1008, 1009, 275), (275, 1009, 272), (1009, 1010, 272), (1010, 1011, 272), (272, 1011, 270), (1011, 1012, 270), (1012, 1013, 270), (270, 1013, 268), (1013, 1014, 268), (268, 1014, 266), (1014, 1015, 266), (1015, 1016, 266), (266, 1016, 263), (1016, 1017, 263), (1017, 1018, 263), (263, 1018, 261), (1018, 1019, 261), (1567, 820, 1566), (1562, 820, 1561), (820, 819, 1561), (1561, 819, 1560), (819, 818, 1560), (1560, 818, 1559), (818, 817, 1559), (817, 816, 1559), (1559, 816, 1558), (816, 815, 1558), (1558, 815, 1557), (815, 814, 1557), (814, 813, 1557), (1557, 813, 1556), (813, 812, 1556), (1556, 812, 1555), (812, 811, 1555), (1555, 811, 1554), (811, 810, 1554), (810, 809, 1554), (1554, 809, 1553), (809, 808, 1553), (1553, 808, 1601), (808, 807, 1601), (1601, 807, 1600), (807, 806, 1600), (806, 805, 1600), (1600, 805, 1599), (805, 804, 1599), (804, 803, 1599), (1599, 803, 1598), (803, 802, 1598), (1598, 802, 1597), (802, 801, 1597), (1597, 801, 1596), (801, 800, 1596), (800, 799, 1596), (1596, 799, 1595), (799, 798, 1595), (1595, 798, 1594), (798, 797, 1594), (1564, 820, 1563), (1566, 820, 1565), (1565, 820, 1564), (705, 879, 711), (711, 879, 984), (929, 529, 914), (529, 527, 914), (914, 527, 913), (527, 525, 913), (913, 525, 928), (525, 523, 928), (928, 523, 927), (523, 521, 927), (927, 521, 898), (521, 519, 898), (898, 519, 899), (519, 517, 899), (899, 517, 959), (517, 515, 959), (959, 515, 975), (515, 514, 975), (514, 512, 975), (975, 512, 971), (971, 512, 970), (512, 510, 970), (970, 510, 958), (510, 508, 958), (958, 508, 948), (508, 507, 948), (507, 505, 948), (948, 505, 926), (505, 503, 926), (926, 503, 957), (503, 501, 957), (957, 501, 947), (501, 499, 947), (499, 498, 947), (947, 498, 946), (946, 498, 945), (498, 496, 945), (945, 496, 944), (496, 494, 944), (494, 492, 944), (944, 492, 925), (925, 492, 943), (492, 490, 943), (490, 488, 943), (943, 488, 942), (488, 486, 942), (942, 486, 912), (486, 485, 912), (912, 485, 969), (485, 482, 969), (969, 482, 956), (482, 481, 956), (956, 481, 955), (481, 479, 955), (955, 479, 954), (479, 476, 954), (954, 476, 924), (476, 474, 924), (924, 474, 923), (474, 473, 923), (923, 473, 922), (473, 471, 922), (922, 471, 953), (471, 468, 953), (953, 468, 941), (468, 466, 941), (941, 466, 911), (466, 464, 911), (911, 464, 910), (910, 464, 897), (464, 463, 897), (463, 460, 897), (897, 460, 921), (460, 458, 921), (921, 458, 980), (458, 456, 980), (980, 456, 993), (456, 453, 993), (993, 453, 998), (998, 453, 992), (453, 452, 992), (992, 452, 986), (452, 450, 986), (450, 447, 986), (986, 447, 997), (447, 445, 997), (997, 445, 985), (445, 443, 985), (985, 443, 991), (991, 443, 974), (443, 441, 974), (974, 441, 999), (441, 440, 999), (440, 437, 999), (999, 437, 1004), (437, 435, 1004), (1004, 435, 1005), (1005, 435, 1002), (435, 434, 1002), (434, 431, 1002), (1002, 431, 1001), (431, 620, 1001), (1001, 620, 1003), (620, 618, 1003), (1003, 618, 1000), (618, 616, 1000), (1000, 616, 990), (616, 614, 990), (990, 614, 973), (973, 614, 996), (614, 611, 996), (996, 611, 995), (611, 609, 995), (995, 609, 968), (609, 607, 968), (968, 607, 952), (607, 604, 952), (952, 604, 920), (604, 602, 920), (920, 602, 919), (602, 601, 919), (919, 601, 967), (601, 599, 967), (967, 599, 951), (599, 597, 951), (597, 595, 951), (951, 595, 950), (595, 593, 950), (950, 593, 940), (593, 591, 940), (940, 591, 939), (591, 589, 939), (939, 589, 909), (589, 588, 909), (909, 588, 966), (588, 586, 966), (966, 586, 949), (586, 584, 949), (949, 584, 918), (584, 582, 918), (918, 582, 885), (582, 580, 885), (885, 580, 883), (580, 577, 883), (883, 577, 891), (577, 575, 891), (891, 575, 890), (890, 575, 886), (575, 573, 886), (886, 573, 904), (573, 571, 904), (904, 571, 894), (571, 569, 894), (894, 569, 903), (569, 567, 903), (567, 565, 903), (903, 565, 902), (565, 563, 902), (902, 563, 901), (901, 563, 893), (563, 561, 893), (893, 561, 887), (561, 559, 887), (887, 559, 935), (559, 557, 935), (935, 557, 934), (557, 556, 934), (934, 556, 933), (556, 554, 933), (933, 554, 932), (554, 552, 932), (932, 552, 931), (552, 550, 931), (931, 550, 963), (550, 548, 963), (963, 548, 977), (548, 546, 977), (977, 546, 962), (962, 546, 961), (546, 544, 961), (961, 544, 960), (544, 542, 960), (960, 542, 917), (542, 540, 917), (917, 540, 916), (540, 538, 916), (538, 536, 916), (916, 536, 900), (536, 534, 900), (900, 534, 915), (534, 532, 915), (915, 532, 930), (532, 531, 930), (930, 531, 929), (531, 529, 929), (216, 700, 214), (214, 700, 905), (1157, 1361, 877), (877, 1361, 876), (1024, 737, 825), (825, 737, 741)])
me_gripper___aruco_shell_back_001.update()

# ---- objects
ob_gripper_box = bpy.data.objects.new('Gripper box', me_gripper___aruco_shell_back_001)

# ---- transforms, parenting, visibility, modifiers, constraints
ob_gripper_box.location = (0.0, 0.0, 0.0)

# ---- collection membership
col_collection.objects.link(ob_gripper_box)

# ---- scene / render settings (as saved in the file)
scene.frame_start = 1; scene.frame_end = 250; scene.frame_set(49)
scene.render.engine = 'BLENDER_EEVEE_NEXT'
bpy.context.view_layer.update()

# ---- added for rendering (the .blend has no active camera and no usable light): camera, sun
cam_auto = bpy.data.cameras.new('AutoCamera')
cam_auto.lens = 50.0
cam_auto.sensor_width = 36.0
cam_auto.clip_end = 3215.45
ob_auto_camera = bpy.data.objects.new('AutoCamera', cam_auto)
scene.collection.objects.link(ob_auto_camera)
ob_auto_camera.location = (183.217, -234.7, 213.774)
ob_auto_camera.rotation_euler = (1.09748, -7.21219e-08, 0.694738)
scene.camera = ob_auto_camera
light_auto_sun = bpy.data.lights.new('AutoSun', 'SUN')
light_auto_sun.energy = 3.0
light_auto_sun.angle = 0.0523599
ob_auto_sun = bpy.data.objects.new('AutoSun', light_auto_sun)
scene.collection.objects.link(ob_auto_sun)
ob_auto_sun.rotation_euler = (0.872665, 0.174533, 0.523599)
bpy.context.view_layer.update()
